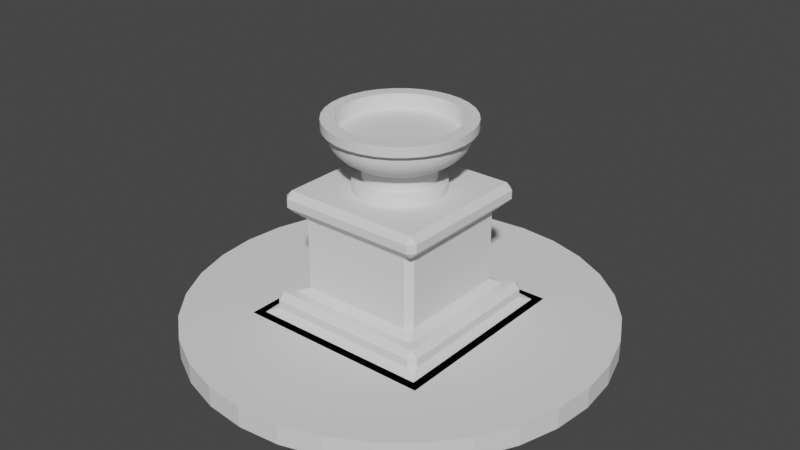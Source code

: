 # Source: Altar.blend  (saved by Blender 3.0.42; exported with 4.5.12 LTS)
import bpy
from mathutils import Matrix  # noqa: F401  (used for matrix-valued properties, if any)

bpy.ops.wm.read_factory_settings(use_empty=True)
scene = bpy.context.scene
scene.name = 'Scene'

# ---- collections
col_collection = bpy.data.collections.new('Collection'); scene.collection.children.link(col_collection)

# ---- world
world_world = bpy.data.worlds.new('World'); scene.world = world_world
world_world.use_nodes = True; world_world.node_tree.nodes.clear()
_N = world_world.node_tree.nodes; _L = world_world.node_tree.links
n0 = _N.new('ShaderNodeOutputWorld'); n0.name = 'World Output'; n0.location = (300, 300)
n1 = _N.new('ShaderNodeBackground'); n1.name = 'Background'; n1.location = (10, 300)
n1.inputs[0].default_value = (0.05088, 0.05088, 0.05088, 1.0)
_L.new(n1.outputs[0], n0.inputs[0])
n0.is_active_output = True
world_world.color = (0.05088, 0.05088, 0.05088)
world_world.use_sun_shadow = False
world_world.sun_shadow_jitter_overblur = 0.0

# ---- meshes
me_cylinder = bpy.data.meshes.new('Cylinder')
me_cylinder.from_pydata([(0.0, 1.0, 0.0), (0.0, 1.0, 0.1), (0.1951, 0.9808, 0.0), (0.1951, 0.9808, 0.1), (0.3827, 0.9239, 0.0), (0.3827, 0.9239, 0.1), (0.5556, 0.8315, 0.0), (0.5556, 0.8315, 0.1), (0.7071, 0.7071, 0.0), (0.7071, 0.7071, 0.1), (0.8315, 0.5556, 0.0), (0.8315, 0.5556, 0.1), (0.9239, 0.3827, 0.0), (0.9239, 0.3827, 0.1), (0.9808, 0.1951, 0.0), (0.9808, 0.1951, 0.1), (1.0, -4.371e-08, 0.0), (1.0, -4.371e-08, 0.1), (0.9808, -0.1951, 0.0), (0.9808, -0.1951, 0.1), (0.9239, -0.3827, 0.0), (0.9239, -0.3827, 0.1), (0.8315, -0.5556, 0.0), (0.8315, -0.5556, 0.1), (0.7071, -0.7071, 0.0), (0.7071, -0.7071, 0.1), (0.5556, -0.8315, 0.0), (0.5556, -0.8315, 0.1), (0.3827, -0.9239, 0.0), (0.3827, -0.9239, 0.1), (0.1951, -0.9808, 0.0), (0.1951, -0.9808, 0.1), (-8.742e-08, -1.0, 0.0), (-8.742e-08, -1.0, 0.1), (-0.1951, -0.9808, 0.0), (-0.1951, -0.9808, 0.1), (-0.3827, -0.9239, 0.0), (-0.3827, -0.9239, 0.1), (-0.5556, -0.8315, 0.0), (-0.5556, -0.8315, 0.1), (-0.7071, -0.7071, 0.0), (-0.7071, -0.7071, 0.1), (-0.8315, -0.5556, 0.0), (-0.8315, -0.5556, 0.1), (-0.9239, -0.3827, 0.0), (-0.9239, -0.3827, 0.1), (-0.9808, -0.1951, 0.0), (-0.9808, -0.1951, 0.1), (-1.0, 1.192e-08, 0.0), (-1.0, 1.192e-08, 0.1), (-0.9808, 0.1951, 0.0), (-0.9808, 0.1951, 0.1), (-0.9239, 0.3827, 0.0), (-0.9239, 0.3827, 0.1), (-0.8315, 0.5556, 0.0), (-0.8315, 0.5556, 0.1), (-0.7071, 0.7071, 0.0), (-0.7071, 0.7071, 0.1), (-0.5556, 0.8315, 0.0), (-0.5556, 0.8315, 0.1), (-0.3827, 0.9239, 0.0), (-0.3827, 0.9239, 0.1), (-0.1951, 0.9808, 0.0), (-0.1951, 0.9808, 0.1)], [], [(0, 1, 3, 2), (2, 3, 5, 4), (4, 5, 7, 6), (6, 7, 9, 8), (8, 9, 11, 10), (10, 11, 13, 12), (12, 13, 15, 14), (14, 15, 17, 16), (16, 17, 19, 18), (18, 19, 21, 20), (20, 21, 23, 22), (22, 23, 25, 24), (24, 25, 27, 26), (26, 27, 29, 28), (28, 29, 31, 30), (30, 31, 33, 32), (32, 33, 35, 34), (34, 35, 37, 36), (36, 37, 39, 38), (38, 39, 41, 40), (40, 41, 43, 42), (42, 43, 45, 44), (44, 45, 47, 46), (46, 47, 49, 48), (48, 49, 51, 50), (50, 51, 53, 52), (52, 53, 55, 54), (54, 55, 57, 56), (56, 57, 59, 58), (58, 59, 61, 60), (3, 1, 63, 61, 59, 57, 55, 53, 51, 49, 47, 45, 43, 41, 39, 37, 35, 33, 31, 29, 27, 25, 23, 21, 19, 17, 15, 13, 11, 9, 7, 5), (60, 61, 63, 62), (62, 63, 1, 0), (0, 2, 4, 6, 8, 10, 12, 14, 16, 18, 20, 22, 24, 26, 28, 30, 32, 34, 36, 38, 40, 42, 44, 46, 48, 50, 52, 54, 56, 58, 60, 62)])
_uv = me_cylinder.uv_layers.new(name='UVMap')
_uv.uv.foreach_set('vector', [1.0, 0.5, 1.0, 1.0, 0.9688, 1.0, 0.9688, 0.5, 0.9688, 0.5, 0.9688, 1.0, 0.9375, 1.0, 0.9375, 0.5, 0.9375, 0.5, 0.9375, 1.0, 0.9062, 1.0, 0.9062, 0.5, 0.9062, 0.5, 0.9062, 1.0, 0.875, 1.0, 0.875, 0.5, 0.875, 0.5, 0.875, 1.0, 0.8438, 1.0, 0.8438, 0.5, 0.8438, 0.5, 0.8438, 1.0, 0.8125, 1.0, 0.8125, 0.5, 0.8125, 0.5, 0.8125, 1.0, 0.7812, 1.0, 0.7812, 0.5, 0.7812, 0.5, 0.7812, 1.0, 0.75, 1.0, 0.75, 0.5, 0.75, 0.5, 0.75, 1.0, 0.7188, 1.0, 0.7188, 0.5, 0.7188, 0.5, 0.7188, 1.0, 0.6875, 1.0, 0.6875, 0.5, 0.6875, 0.5, 0.6875, 1.0, 0.6562, 1.0, 0.6562, 0.5, 0.6562, 0.5, 0.6562, 1.0, 0.625, 1.0, 0.625, 0.5, 0.625, 0.5, 0.625, 1.0, 0.5938, 1.0, 0.5938, 0.5, 0.5938, 0.5, 0.5938, 1.0, 0.5625, 1.0, 0.5625, 0.5, 0.5625, 0.5, 0.5625, 1.0, 0.5312, 1.0, 0.5312, 0.5, 0.5312, 0.5, 0.5312, 1.0, 0.5, 1.0, 0.5, 0.5, 0.5, 0.5, 0.5, 1.0, 0.4688, 1.0, 0.4688, 0.5, 0.4688, 0.5, 0.4688, 1.0, 0.4375, 1.0, 0.4375, 0.5, 0.4375, 0.5, 0.4375, 1.0, 0.4062, 1.0, 0.4062, 0.5, 0.4062, 0.5, 0.4062, 1.0, 0.375, 1.0, 0.375, 0.5, 0.375, 0.5, 0.375, 1.0, 0.3438, 1.0, 0.3438, 0.5, 0.3438, 0.5, 0.3438, 1.0, 0.3125, 1.0, 0.3125, 0.5, 0.3125, 0.5, 0.3125, 1.0, 0.2812, 1.0, 0.2812, 0.5, 0.2812, 0.5, 0.2812, 1.0, 0.25, 1.0, 0.25, 0.5, 0.25, 0.5, 0.25, 1.0, 0.2188, 1.0, 0.2188, 0.5, 0.2188, 0.5, 0.2188, 1.0, 0.1875, 1.0, 0.1875, 0.5, 0.1875, 0.5, 0.1875, 1.0, 0.1562, 1.0, 0.1562, 0.5, 0.1562, 0.5, 0.1562, 1.0, 0.125, 1.0, 0.125, 0.5, 0.125, 0.5, 0.125, 1.0, 0.09375, 1.0, 0.09375, 0.5, 0.09375, 0.5, 0.09375, 1.0, 0.0625, 1.0, 0.0625, 0.5, 0.2968, 0.4854, 0.25, 0.49, 0.2032, 0.4854, 0.1582, 0.4717, 0.1167, 0.4496, 0.08029, 0.4197, 0.05045, 0.3833, 0.02827, 0.3418, 0.01461, 0.2968, 0.01, 0.25, 0.01461, 0.2032, 0.02827, 0.1582, 0.05045, 0.1167, 0.08029, 0.08029, 0.1167, 0.05045, 0.1582, 0.02827, 0.2032, 0.01461, 0.25, 0.01, 0.2968, 0.01461, 0.3418, 0.02827, 0.3833, 0.05045, 0.4197, 0.08029, 0.4496, 0.1167, 0.4717, 0.1582, 0.4854, 0.2032, 0.49, 0.25, 0.4854, 0.2968, 0.4717, 0.3418, 0.4496, 0.3833, 0.4197, 0.4197, 0.3833, 0.4496, 0.3418, 0.4717, 0.0625, 0.5, 0.0625, 1.0, 0.03125, 1.0, 0.03125, 0.5, 0.03125, 0.5, 0.03125, 1.0, 0.0, 1.0, 0.0, 0.5, 0.75, 0.49, 0.7968, 0.4854, 0.8418, 0.4717, 0.8833, 0.4496, 0.9197, 0.4197, 0.9496, 0.3833, 0.9717, 0.3418, 0.9854, 0.2968, 0.99, 0.25, 0.9854, 0.2032, 0.9717, 0.1582, 0.9496, 0.1167, 0.9197, 0.08029, 0.8833, 0.05045, 0.8418, 0.02827, 0.7968, 0.01461, 0.75, 0.01, 0.7032, 0.01461, 0.6582, 0.02827, 0.6167, 0.05045, 0.5803, 0.08029, 0.5504, 0.1167, 0.5283, 0.1582, 0.5146, 0.2032, 0.51, 0.25, 0.5146, 0.2968, 0.5283, 0.3418, 0.5504, 0.3833, 0.5803, 0.4197, 0.6167, 0.4496, 0.6582, 0.4717, 0.7032, 0.4854])
me_cylinder.use_remesh_fix_poles = True
me_cylinder.use_remesh_preserve_attributes = False
me_cylinder.update()
me_cube = bpy.data.meshes.new('Cube')
me_cube.from_pydata([(-0.5, -0.5, 0.0), (-0.5, -0.5, 0.1), (-0.5, 0.5, 0.0), (-0.5, 0.5, 0.1), (0.5, -0.5, 0.0), (0.5, -0.5, 0.1), (0.5, 0.5, 0.0), (0.5, 0.5, 0.1), (-0.4, -0.4, 0.1), (-0.4, 0.4, 0.1), (0.4, -0.4, 0.1), (0.4, 0.4, 0.1), (-0.4, -0.4, 0.2), (-0.4, 0.4, 0.2), (0.4, -0.4, 0.2), (0.4, 0.4, 0.2), (-0.3, -0.3, 0.2), (-0.3, 0.3, 0.2), (0.3, -0.3, 0.2), (0.3, 0.3, 0.2), (-0.3, -0.3, 0.6), (-0.3, 0.3, 0.6), (0.3, -0.3, 0.6), (0.3, 0.3, 0.6), (-0.3597, -0.3597, 0.6), (-0.3597, 0.3597, 0.6), (0.3597, -0.3597, 0.6), (0.3597, 0.3597, 0.6), (-0.3597, -0.3597, 0.7), (-0.3597, 0.3597, 0.7), (0.3597, -0.3597, 0.7), (0.3597, 0.3597, 0.7)], [], [(0, 1, 3, 2), (2, 3, 7, 6), (6, 7, 5, 4), (4, 5, 1, 0), (2, 6, 4, 0), (7, 3, 9, 11), (10, 11, 15, 14), (5, 7, 11, 10), (3, 1, 8, 9), (1, 5, 10, 8), (12, 14, 18, 16), (9, 8, 12, 13), (8, 10, 14, 12), (11, 9, 13, 15), (18, 19, 23, 22), (15, 13, 17, 19), (14, 15, 19, 18), (13, 12, 16, 17), (22, 23, 27, 26), (17, 16, 20, 21), (16, 18, 22, 20), (19, 17, 21, 23), (21, 20, 24, 25), (20, 22, 26, 24), (23, 21, 25, 27), (27, 25, 29, 31), (26, 27, 31, 30), (25, 24, 28, 29), (24, 26, 30, 28), (28, 30, 31, 29)])
_uv = me_cube.uv_layers.new(name='UVMap')
_uv.uv.foreach_set('vector', [0.375, 0.0, 0.625, 0.0, 0.625, 0.25, 0.375, 0.25, 0.375, 0.25, 0.625, 0.25, 0.625, 0.5, 0.375, 0.5, 0.375, 0.5, 0.625, 0.5, 0.625, 0.75, 0.375, 0.75, 0.375, 0.75, 0.625, 0.75, 0.625, 1.0, 0.375, 1.0, 0.125, 0.5, 0.375, 0.5, 0.375, 0.75, 0.125, 0.75, 0.625, 0.5, 0.625, 0.25, 0.625, 0.25, 0.625, 0.5, 0.625, 0.75, 0.625, 0.5, 0.625, 0.5, 0.625, 0.75, 0.625, 0.75, 0.625, 0.5, 0.625, 0.5, 0.625, 0.75, 0.625, 0.25, 0.625, 0.0, 0.625, 0.0, 0.625, 0.25, 0.625, 1.0, 0.625, 0.75, 0.625, 0.75, 0.625, 1.0, 0.625, 1.0, 0.625, 0.75, 0.625, 0.75, 0.625, 1.0, 0.625, 0.25, 0.625, 0.0, 0.625, 0.0, 0.625, 0.25, 0.625, 1.0, 0.625, 0.75, 0.625, 0.75, 0.625, 1.0, 0.625, 0.5, 0.625, 0.25, 0.625, 0.25, 0.625, 0.5, 0.625, 0.75, 0.625, 0.5, 0.625, 0.5, 0.625, 0.75, 0.625, 0.5, 0.625, 0.25, 0.625, 0.25, 0.625, 0.5, 0.625, 0.75, 0.625, 0.5, 0.625, 0.5, 0.625, 0.75, 0.625, 0.25, 0.625, 0.0, 0.625, 0.0, 0.625, 0.25, 0.625, 0.75, 0.625, 0.5, 0.625, 0.5, 0.625, 0.75, 0.625, 0.25, 0.625, 0.0, 0.625, 0.0, 0.625, 0.25, 0.625, 1.0, 0.625, 0.75, 0.625, 0.75, 0.625, 1.0, 0.625, 0.5, 0.625, 0.25, 0.625, 0.25, 0.625, 0.5, 0.625, 0.25, 0.625, 0.0, 0.625, 0.0, 0.625, 0.25, 0.625, 1.0, 0.625, 0.75, 0.625, 0.75, 0.625, 1.0, 0.625, 0.5, 0.625, 0.25, 0.625, 0.25, 0.625, 0.5, 0.625, 0.5, 0.625, 0.25, 0.625, 0.25, 0.625, 0.5, 0.625, 0.75, 0.625, 0.5, 0.625, 0.5, 0.625, 0.75, 0.625, 0.25, 0.625, 0.0, 0.625, 0.0, 0.625, 0.25, 0.625, 1.0, 0.625, 0.75, 0.625, 0.75, 0.625, 1.0, 0.625, 1.0, 0.625, 0.75, 0.625, 0.5, 0.625, 0.25])
me_cube.use_remesh_fix_poles = True
me_cube.use_remesh_preserve_attributes = False
me_cube.update()
me_cylinder_001 = bpy.data.meshes.new('Cylinder.001')
me_cylinder_001.from_pydata([(5.282e-08, 0.21, 0.7), (5.282e-08, 0.21, 0.75), (0.04097, 0.206, 0.7), (0.04097, 0.206, 0.75), (0.08036, 0.194, 0.7), (0.08036, 0.194, 0.75), (0.1167, 0.1746, 0.7), (0.1167, 0.1746, 0.75), (0.1485, 0.1485, 0.7), (0.1485, 0.1485, 0.75), (0.1746, 0.1167, 0.7), (0.1746, 0.1167, 0.75), (0.194, 0.08036, 0.7), (0.194, 0.08036, 0.75), (0.206, 0.04097, 0.7), (0.206, 0.04097, 0.75), (0.21, -2.41e-08, 0.7), (0.21, -2.41e-08, 0.75), (0.206, -0.04097, 0.7), (0.206, -0.04097, 0.75), (0.194, -0.08036, 0.7), (0.194, -0.08036, 0.75), (0.1746, -0.1167, 0.7), (0.1746, -0.1167, 0.75), (0.1485, -0.1485, 0.7), (0.1485, -0.1485, 0.75), (0.1167, -0.1746, 0.7), (0.1167, -0.1746, 0.75), (0.08036, -0.194, 0.7), (0.08036, -0.194, 0.75), (0.04097, -0.206, 0.7), (0.04097, -0.206, 0.75), (3.446e-08, -0.21, 0.7), (3.446e-08, -0.21, 0.75), (-0.04097, -0.206, 0.7), (-0.04097, -0.206, 0.75), (-0.08036, -0.194, 0.7), (-0.08036, -0.194, 0.75), (-0.1167, -0.1746, 0.7), (-0.1167, -0.1746, 0.75), (-0.1485, -0.1485, 0.7), (-0.1485, -0.1485, 0.75), (-0.1746, -0.1167, 0.7), (-0.1746, -0.1167, 0.75), (-0.194, -0.08036, 0.7), (-0.194, -0.08036, 0.75), (-0.206, -0.04097, 0.7), (-0.206, -0.04097, 0.75), (-0.21, -1.242e-08, 0.7), (-0.21, -1.242e-08, 0.75), (-0.206, 0.04097, 0.7), (-0.206, 0.04097, 0.75), (-0.194, 0.08036, 0.7), (-0.194, 0.08036, 0.75), (-0.1746, 0.1167, 0.7), (-0.1746, 0.1167, 0.75), (-0.1485, 0.1485, 0.7), (-0.1485, 0.1485, 0.75), (-0.1167, 0.1746, 0.7), (-0.1167, 0.1746, 0.75), (-0.08036, 0.194, 0.7), (-0.08036, 0.194, 0.75), (-0.04097, 0.206, 0.7), (-0.04097, 0.206, 0.75), (5.373e-08, 0.1671, 0.75), (0.0326, 0.1639, 0.75), (0.06395, 0.1544, 0.75), (0.09284, 0.139, 0.75), (0.1182, 0.1182, 0.75), (0.139, 0.09284, 0.75), (0.1544, 0.06395, 0.75), (0.1639, 0.0326, 0.75), (0.1671, -2.298e-08, 0.75), (0.1639, -0.0326, 0.75), (0.1544, -0.06395, 0.75), (0.139, -0.09284, 0.75), (0.1182, -0.1182, 0.75), (0.09284, -0.139, 0.75), (0.06395, -0.1544, 0.75), (0.0326, -0.1639, 0.75), (3.912e-08, -0.1671, 0.75), (-0.0326, -0.1639, 0.75), (-0.06395, -0.1544, 0.75), (-0.09284, -0.139, 0.75), (-0.1182, -0.1182, 0.75), (-0.139, -0.09284, 0.75), (-0.1544, -0.06395, 0.75), (-0.1639, -0.0326, 0.75), (-0.1671, -1.368e-08, 0.75), (-0.1639, 0.0326, 0.75), (-0.1544, 0.06395, 0.75), (-0.139, 0.09284, 0.75), (-0.1182, 0.1182, 0.75), (-0.09284, 0.139, 0.75), (-0.06395, 0.1544, 0.75), (-0.0326, 0.1639, 0.75), (7.093e-08, 0.1671, 0.82), (0.0326, 0.1639, 0.82), (0.06395, 0.1544, 0.82), (0.09284, 0.139, 0.82), (0.1182, 0.1182, 0.82), (0.139, 0.09284, 0.82), (0.1544, 0.06395, 0.82), (0.1639, 0.0326, 0.82), (0.1671, -2.298e-08, 0.82), (0.1639, -0.0326, 0.82), (0.1544, -0.06395, 0.82), (0.139, -0.09284, 0.82), (0.1182, -0.1182, 0.82), (0.09284, -0.139, 0.82), (0.06395, -0.1544, 0.82), (0.0326, -0.1639, 0.82), (5.632e-08, -0.1671, 0.82), (-0.0326, -0.1639, 0.82), (-0.06395, -0.1544, 0.82), (-0.09284, -0.139, 0.82), (-0.1182, -0.1182, 0.82), (-0.139, -0.09284, 0.82), (-0.1544, -0.06395, 0.82), (-0.1639, -0.0326, 0.82), (-0.1671, -1.368e-08, 0.82), (-0.1639, 0.0326, 0.82), (-0.1544, 0.06395, 0.82), (-0.139, 0.09284, 0.82), (-0.1182, 0.1182, 0.82), (-0.09284, 0.139, 0.82), (-0.06395, 0.1544, 0.82), (-0.0326, 0.1639, 0.82), (7.214e-08, 0.2161, 0.8399), (0.04216, 0.2119, 0.8399), (0.0827, 0.1996, 0.8399), (0.1201, 0.1797, 0.8399), (0.1528, 0.1528, 0.8399), (0.1797, 0.1201, 0.8399), (0.1996, 0.0827, 0.8399), (0.2119, 0.04216, 0.8399), (0.2161, -2.453e-08, 0.8399), (0.2119, -0.04216, 0.8399), (0.1996, -0.0827, 0.8399), (0.1797, -0.1201, 0.8399), (0.1528, -0.1528, 0.8399), (0.1201, -0.1797, 0.8399), (0.0827, -0.1996, 0.8399), (0.04216, -0.2119, 0.8399), (5.325e-08, -0.2161, 0.8399), (-0.04216, -0.2119, 0.8399), (-0.0827, -0.1996, 0.8399), (-0.1201, -0.1797, 0.8399), (-0.1528, -0.1528, 0.8399), (-0.1797, -0.1201, 0.8399), (-0.1996, -0.0827, 0.8399), (-0.2119, -0.04216, 0.8399), (-0.2161, -1.251e-08, 0.8399), (-0.2119, 0.04216, 0.8399), (-0.1996, 0.0827, 0.8399), (-0.1797, 0.1201, 0.8399), (-0.1528, 0.1528, 0.8399), (-0.1201, 0.1797, 0.8399), (-0.0827, 0.1996, 0.8399), (-0.04216, 0.2119, 0.8399), (7.393e-08, 0.2593, 0.8664), (0.05059, 0.2543, 0.8664), (0.09924, 0.2396, 0.8664), (0.1441, 0.2156, 0.8664), (0.1834, 0.1834, 0.8664), (0.2156, 0.1441, 0.8664), (0.2396, 0.09924, 0.8664), (0.2543, 0.05059, 0.8664), (0.2593, -2.366e-08, 0.8664), (0.2543, -0.05059, 0.8664), (0.2396, -0.09924, 0.8664), (0.2156, -0.1441, 0.8664), (0.1834, -0.1834, 0.8664), (0.1441, -0.2156, 0.8664), (0.09924, -0.2396, 0.8664), (0.05059, -0.2543, 0.8664), (5.125e-08, -0.2593, 0.8664), (-0.05059, -0.2543, 0.8664), (-0.09924, -0.2396, 0.8664), (-0.1441, -0.2156, 0.8664), (-0.1834, -0.1834, 0.8664), (-0.2156, -0.1441, 0.8664), (-0.2396, -0.09924, 0.8664), (-0.2543, -0.05059, 0.8664), (-0.2593, -9.235e-09, 0.8664), (-0.2543, 0.05059, 0.8664), (-0.2396, 0.09924, 0.8664), (-0.2156, 0.1441, 0.8664), (-0.1834, 0.1834, 0.8664), (-0.1441, 0.2156, 0.8664), (-0.09924, 0.2396, 0.8664), (-0.05059, 0.2543, 0.8664), (7.111e-08, 0.2908, 0.898), (0.05674, 0.2853, 0.898), (0.1113, 0.2687, 0.898), (0.1616, 0.2418, 0.898), (0.2057, 0.2057, 0.898), (0.2418, 0.1616, 0.898), (0.2687, 0.1113, 0.898), (0.2853, 0.05674, 0.898), (0.2908, -2.337e-08, 0.898), (0.2853, -0.05674, 0.898), (0.2687, -0.1113, 0.898), (0.2418, -0.1616, 0.898), (0.2057, -0.2057, 0.898), (0.1616, -0.2418, 0.898), (0.1113, -0.2687, 0.898), (0.05674, -0.2853, 0.898), (4.568e-08, -0.2908, 0.898), (-0.05674, -0.2853, 0.898), (-0.1113, -0.2687, 0.898), (-0.1616, -0.2418, 0.898), (-0.2057, -0.2057, 0.898), (-0.2418, -0.1616, 0.898), (-0.2687, -0.1113, 0.898), (-0.2853, -0.05674, 0.898), (-0.2908, -7.188e-09, 0.898), (-0.2853, 0.05674, 0.898), (-0.2687, 0.1113, 0.898), (-0.2418, 0.1616, 0.898), (-0.2057, 0.2057, 0.898), (-0.1616, 0.2418, 0.898), (-0.1113, 0.2687, 0.898), (-0.05674, 0.2853, 0.898), (7.406e-08, 0.3057, 0.9275), (0.05965, 0.2999, 0.9275), (0.117, 0.2825, 0.9275), (0.1699, 0.2542, 0.9275), (0.2162, 0.2162, 0.9275), (0.2542, 0.1699, 0.9275), (0.2825, 0.117, 0.9275), (0.2999, 0.05965, 0.9275), (0.3057, -2.342e-08, 0.9275), (0.2999, -0.05965, 0.9275), (0.2825, -0.117, 0.9275), (0.2542, -0.1699, 0.9275), (0.2162, -0.2162, 0.9275), (0.1699, -0.2542, 0.9275), (0.117, -0.2825, 0.9275), (0.05965, -0.2999, 0.9275), (4.733e-08, -0.3057, 0.9275), (-0.05965, -0.2999, 0.9275), (-0.117, -0.2825, 0.9275), (-0.1699, -0.2542, 0.9275), (-0.2162, -0.2162, 0.9275), (-0.2542, -0.1699, 0.9275), (-0.2825, -0.117, 0.9275), (-0.2999, -0.05965, 0.9275), (-0.3057, -6.411e-09, 0.9275), (-0.2999, 0.05965, 0.9275), (-0.2825, 0.117, 0.9275), (-0.2542, 0.1699, 0.9275), (-0.2162, 0.2162, 0.9275), (-0.1699, 0.2542, 0.9275), (-0.117, 0.2825, 0.9275), (-0.05965, 0.2999, 0.9275), (7.358e-08, 0.3092, 0.9525), (0.06032, 0.3032, 0.9525), (0.1183, 0.2856, 0.9525), (0.1718, 0.2571, 0.9525), (0.2186, 0.2186, 0.9525), (0.2571, 0.1718, 0.9525), (0.2856, 0.1183, 0.9525), (0.3032, 0.06032, 0.9525), (0.3092, -2.349e-08, 0.9525), (0.3032, -0.06032, 0.9525), (0.2856, -0.1183, 0.9525), (0.2571, -0.1718, 0.9525), (0.2186, -0.2186, 0.9525), (0.1718, -0.2571, 0.9525), (0.1183, -0.2856, 0.9525), (0.06032, -0.3032, 0.9525), (4.655e-08, -0.3092, 0.9525), (-0.06032, -0.3032, 0.9525), (-0.1183, -0.2856, 0.9525), (-0.1718, -0.2571, 0.9525), (-0.2186, -0.2186, 0.9525), (-0.2571, -0.1718, 0.9525), (-0.2856, -0.1183, 0.9525), (-0.3032, -0.06032, 0.9525), (-0.3092, -6.284e-09, 0.9525), (-0.3032, 0.06032, 0.9525), (-0.2856, 0.1183, 0.9525), (-0.2571, 0.1718, 0.9525), (-0.2186, 0.2186, 0.9525), (-0.1718, 0.2571, 0.9525), (-0.1183, 0.2856, 0.9525), (-0.06032, 0.3032, 0.9525), (6.894e-08, 0.3092, 0.979), (0.06032, 0.3032, 0.979), (0.1183, 0.2856, 0.979), (0.1718, 0.2571, 0.979), (0.2186, 0.2186, 0.979), (0.2571, 0.1718, 0.979), (0.2856, 0.1183, 0.979), (0.3032, 0.06032, 0.979), (0.3092, -2.349e-08, 0.979), (0.3032, -0.06032, 0.979), (0.2856, -0.1183, 0.979), (0.2571, -0.1718, 0.979), (0.2186, -0.2186, 0.979), (0.1718, -0.2571, 0.979), (0.1183, -0.2856, 0.979), (0.06032, -0.3032, 0.979), (4.192e-08, -0.3092, 0.979), (-0.06032, -0.3032, 0.979), (-0.1183, -0.2856, 0.979), (-0.1718, -0.2571, 0.979), (-0.2186, -0.2186, 0.979), (-0.2571, -0.1718, 0.979), (-0.2856, -0.1183, 0.979), (-0.3032, -0.06032, 0.979), (-0.3092, -6.284e-09, 0.979), (-0.3032, 0.06032, 0.979), (-0.2856, 0.1183, 0.979), (-0.2571, 0.1718, 0.979), (-0.2186, 0.2186, 0.979), (-0.1718, 0.2571, 0.979), (-0.1183, 0.2856, 0.979), (-0.06032, 0.3032, 0.979), (6.969e-08, 0.3371, 0.979), (0.06576, 0.3306, 0.979), (0.129, 0.3114, 0.979), (0.1873, 0.2803, 0.979), (0.2383, 0.2383, 0.979), (0.2803, 0.1873, 0.979), (0.3114, 0.129, 0.979), (0.3306, 0.06576, 0.979), (0.3371, -2.426e-08, 0.979), (0.3306, -0.06576, 0.979), (0.3114, -0.129, 0.979), (0.2803, -0.1873, 0.979), (0.2383, -0.2383, 0.979), (0.1873, -0.2803, 0.979), (0.129, -0.3114, 0.979), (0.06576, -0.3306, 0.979), (4.022e-08, -0.3371, 0.979), (-0.06576, -0.3306, 0.979), (-0.129, -0.3114, 0.979), (-0.1873, -0.2803, 0.979), (-0.2383, -0.2383, 0.979), (-0.2803, -0.1873, 0.979), (-0.3114, -0.129, 0.979), (-0.3306, -0.06576, 0.979), (-0.3371, -5.507e-09, 0.979), (-0.3306, 0.06576, 0.979), (-0.3114, 0.129, 0.979), (-0.2803, 0.1873, 0.979), (-0.2383, 0.2383, 0.979), (-0.1873, 0.2803, 0.979), (-0.129, 0.3114, 0.979), (-0.06576, 0.3306, 0.979), (6.945e-08, 0.3371, 1.025), (0.06576, 0.3306, 1.025), (0.129, 0.3114, 1.025), (0.1873, 0.2803, 1.025), (0.2383, 0.2383, 1.025), (0.2803, 0.1873, 1.025), (0.3114, 0.129, 1.025), (0.3306, 0.06576, 1.025), (0.3371, -2.426e-08, 1.025), (0.3306, -0.06576, 1.025), (0.3114, -0.129, 1.025), (0.2803, -0.1873, 1.025), (0.2383, -0.2383, 1.025), (0.1873, -0.2803, 1.025), (0.129, -0.3114, 1.025), (0.06576, -0.3306, 1.025), (3.998e-08, -0.3371, 1.025), (-0.06576, -0.3306, 1.025), (-0.129, -0.3114, 1.025), (-0.1873, -0.2803, 1.025), (-0.2383, -0.2383, 1.025), (-0.2803, -0.1873, 1.025), (-0.3114, -0.129, 1.025), (-0.3306, -0.06576, 1.025), (-0.3371, -5.507e-09, 1.025), (-0.3306, 0.06576, 1.025), (-0.3114, 0.129, 1.025), (-0.2803, 0.1873, 1.025), (-0.2383, 0.2383, 1.025), (-0.1873, 0.2803, 1.025), (-0.129, 0.3114, 1.025), (-0.06576, 0.3306, 1.025), (6.529e-08, 0.2738, 1.025), (0.05341, 0.2685, 1.025), (0.1048, 0.2529, 1.025), (0.1521, 0.2276, 1.025), (0.1936, 0.1936, 1.025), (0.2276, 0.1521, 1.025), (0.2529, 0.1048, 1.025), (0.2685, 0.05341, 1.025), (0.2738, -2.32e-08, 1.025), (0.2685, -0.05341, 1.025), (0.2529, -0.1048, 1.025), (0.2276, -0.1521, 1.025), (0.1936, -0.1936, 1.025), (0.1521, -0.2276, 1.025), (0.1048, -0.2529, 1.025), (0.05341, -0.2685, 1.025), (4.135e-08, -0.2738, 1.025), (-0.05341, -0.2685, 1.025), (-0.1048, -0.2529, 1.025), (-0.1521, -0.2276, 1.025), (-0.1936, -0.1936, 1.025), (-0.2276, -0.1521, 1.025), (-0.2529, -0.1048, 1.025), (-0.2685, -0.05341, 1.025), (-0.2738, -7.97e-09, 1.025), (-0.2685, 0.05341, 1.025), (-0.2529, 0.1048, 1.025), (-0.2276, 0.1521, 1.025), (-0.1936, 0.1936, 1.025), (-0.1521, 0.2276, 1.025), (-0.1048, 0.2529, 1.025), (-0.05341, 0.2685, 1.025), (6.529e-08, 0.2738, 0.9497), (0.05341, 0.2685, 0.9497), (0.1048, 0.2529, 0.9497), (0.1521, 0.2276, 0.9497), (0.1936, 0.1936, 0.9497), (0.2276, 0.1521, 0.9497), (0.2529, 0.1048, 0.9497), (0.2685, 0.05341, 0.9497), (0.2738, -2.32e-08, 0.9497), (0.2685, -0.05341, 0.9497), (0.2529, -0.1048, 0.9497), (0.2276, -0.1521, 0.9497), (0.1936, -0.1936, 0.9497), (0.1521, -0.2276, 0.9497), (0.1048, -0.2529, 0.9497), (0.05341, -0.2685, 0.9497), (4.135e-08, -0.2738, 0.9497), (-0.05341, -0.2685, 0.9497), (-0.1048, -0.2529, 0.9497), (-0.1521, -0.2276, 0.9497), (-0.1936, -0.1936, 0.9497), (-0.2276, -0.1521, 0.9497), (-0.2529, -0.1048, 0.9497), (-0.2685, -0.05341, 0.9497), (-0.2738, -7.97e-09, 0.9497), (-0.2685, 0.05341, 0.9497), (-0.2529, 0.1048, 0.9497), (-0.2276, 0.1521, 0.9497), (-0.1936, 0.1936, 0.9497), (-0.1521, 0.2276, 0.9497), (-0.1048, 0.2529, 0.9497), (-0.05341, 0.2685, 0.9497), (5.285e-08, -1.49e-08, 0.9497), (3.961e-08, -0.1671, 0.752), (-0.0326, -0.1639, 0.752), (0.09284, 0.139, 0.752), (0.1182, 0.1182, 0.752), (-0.06395, 0.1544, 0.752), (-0.0326, 0.1639, 0.752), (-0.06395, -0.1544, 0.752), (0.139, 0.09284, 0.752), (5.422e-08, 0.1671, 0.752), (-0.09284, -0.139, 0.752), (0.1544, 0.06395, 0.752), (-0.1182, -0.1182, 0.752), (0.1639, 0.0326, 0.752), (-0.139, -0.09284, 0.752), (0.1671, -2.298e-08, 0.752), (-0.1544, -0.06395, 0.752), (0.1639, -0.0326, 0.752), (-0.1639, -0.0326, 0.752), (0.1544, -0.06395, 0.752), (-0.1671, -1.368e-08, 0.752), (0.139, -0.09284, 0.752), (-0.1639, 0.0326, 0.752), (0.1182, -0.1182, 0.752), (-0.1544, 0.06395, 0.752), (0.09284, -0.139, 0.752), (-0.139, 0.09284, 0.752), (0.06395, -0.1544, 0.752), (0.0326, 0.1639, 0.752), (-0.1182, 0.1182, 0.752), (0.0326, -0.1639, 0.752), (0.06395, 0.1544, 0.752), (-0.09284, 0.139, 0.752), (5.582e-08, -0.1671, 0.818), (0.09284, 0.139, 0.818), (-0.06395, 0.1544, 0.818), (-0.0326, -0.1639, 0.818), (0.1182, 0.1182, 0.818), (-0.0326, 0.1639, 0.818), (-0.06395, -0.1544, 0.818), (0.139, 0.09284, 0.818), (7.043e-08, 0.1671, 0.818), (-0.09284, -0.139, 0.818), (0.1544, 0.06395, 0.818), (-0.1182, -0.1182, 0.818), (0.1639, 0.0326, 0.818), (-0.139, -0.09284, 0.818), (0.1671, -2.298e-08, 0.818), (-0.1544, -0.06395, 0.818), (0.1639, -0.0326, 0.818), (-0.1639, -0.0326, 0.818), (0.1544, -0.06395, 0.818), (-0.1671, -1.368e-08, 0.818), (0.139, -0.09284, 0.818), (-0.1639, 0.0326, 0.818), (0.1182, -0.1182, 0.818), (-0.1544, 0.06395, 0.818), (0.09284, -0.139, 0.818), (-0.139, 0.09284, 0.818), (0.06395, -0.1544, 0.818), (0.0326, 0.1639, 0.818), (-0.1182, 0.1182, 0.818), (0.0326, -0.1639, 0.818), (0.06395, 0.1544, 0.818), (-0.09284, 0.139, 0.818), (0.2383, 0.2383, 1.023), (0.2803, 0.1873, 1.023), (-0.06576, 0.3306, 1.023), (6.946e-08, 0.3371, 1.023), (-0.129, -0.3114, 1.023), (-0.1873, -0.2803, 1.023), (0.3114, 0.129, 1.023), (-0.2383, -0.2383, 1.023), (0.3306, 0.06576, 1.023), (-0.2803, -0.1873, 1.023), (0.3371, -2.426e-08, 1.023), (-0.3114, -0.129, 1.023), (0.3306, -0.06576, 1.023), (-0.3306, -0.06576, 1.023), (0.3114, -0.129, 1.023), (-0.3371, -5.507e-09, 1.023), (0.2803, -0.1873, 1.023), (-0.3306, 0.06576, 1.023), (0.2383, -0.2383, 1.023), (-0.3114, 0.129, 1.023), (0.1873, -0.2803, 1.023), (-0.2803, 0.1873, 1.023), (0.129, -0.3114, 1.023), (0.06576, 0.3306, 1.023), (-0.2383, 0.2383, 1.023), (0.06576, -0.3306, 1.023), (0.129, 0.3114, 1.023), (-0.1873, 0.2803, 1.023), (4e-08, -0.3371, 1.023), (0.1873, 0.2803, 1.023), (-0.129, 0.3114, 1.023), (-0.06576, -0.3306, 1.023), (0.2803, 0.1873, 0.9819), (6.968e-08, 0.3371, 0.9819), (-0.1873, -0.2803, 0.9819), (0.3114, 0.129, 0.9819), (-0.2383, -0.2383, 0.9819), (0.3306, 0.06576, 0.9819), (-0.2803, -0.1873, 0.9819), (0.3371, -2.426e-08, 0.9819), (-0.3114, -0.129, 0.9819), (0.3306, -0.06576, 0.9819), (-0.3306, -0.06576, 0.9819), (0.3114, -0.129, 0.9819), (-0.3371, -5.507e-09, 0.9819), (0.2803, -0.1873, 0.9819), (-0.3306, 0.06576, 0.9819), (0.2383, -0.2383, 0.9819), (-0.3114, 0.129, 0.9819), (0.1873, -0.2803, 0.9819), (-0.2803, 0.1873, 0.9819), (0.129, -0.3114, 0.9819), (0.06576, 0.3306, 0.9819), (-0.2383, 0.2383, 0.9819), (0.06576, -0.3306, 0.9819), (0.129, 0.3114, 0.9819), (-0.1873, 0.2803, 0.9819), (4.021e-08, -0.3371, 0.9819), (0.1873, 0.2803, 0.9819), (-0.129, 0.3114, 0.9819), (-0.06576, -0.3306, 0.9819), (0.2383, 0.2383, 0.9819), (-0.06576, 0.3306, 0.9819), (-0.129, -0.3114, 0.9819)], [], [(0, 1, 3, 2), (2, 3, 5, 4), (4, 5, 7, 6), (6, 7, 9, 8), (8, 9, 11, 10), (10, 11, 13, 12), (12, 13, 15, 14), (14, 15, 17, 16), (16, 17, 19, 18), (18, 19, 21, 20), (20, 21, 23, 22), (22, 23, 25, 24), (24, 25, 27, 26), (26, 27, 29, 28), (28, 29, 31, 30), (30, 31, 33, 32), (32, 33, 35, 34), (34, 35, 37, 36), (36, 37, 39, 38), (38, 39, 41, 40), (40, 41, 43, 42), (42, 43, 45, 44), (44, 45, 47, 46), (46, 47, 49, 48), (48, 49, 51, 50), (50, 51, 53, 52), (52, 53, 55, 54), (54, 55, 57, 56), (56, 57, 59, 58), (58, 59, 61, 60), (9, 7, 67, 68), (60, 61, 63, 62), (62, 63, 1, 0), (484, 481, 112, 113), (27, 25, 76, 77), (45, 43, 85, 86), (63, 61, 94, 95), (19, 17, 72, 73), (37, 35, 81, 82), (55, 53, 90, 91), (11, 9, 68, 69), (29, 27, 77, 78), (47, 45, 86, 87), (3, 1, 64, 65), (1, 63, 95, 64), (21, 19, 73, 74), (39, 37, 82, 83), (57, 55, 91, 92), (13, 11, 69, 70), (31, 29, 78, 79), (49, 47, 87, 88), (5, 3, 65, 66), (23, 21, 74, 75), (41, 39, 83, 84), (59, 57, 92, 93), (15, 13, 70, 71), (33, 31, 79, 80), (51, 49, 88, 89), (7, 5, 66, 67), (25, 23, 75, 76), (43, 41, 84, 85), (61, 59, 93, 94), (17, 15, 71, 72), (35, 33, 80, 81), (53, 51, 89, 90), (116, 115, 147, 148), (485, 482, 99, 100), (486, 483, 126, 127), (487, 484, 113, 114), (488, 485, 100, 101), (489, 486, 127, 96), (490, 487, 114, 115), (491, 488, 101, 102), (492, 490, 115, 116), (493, 491, 102, 103), (494, 492, 116, 117), (495, 493, 103, 104), (496, 494, 117, 118), (497, 495, 104, 105), (498, 496, 118, 119), (499, 497, 105, 106), (500, 498, 119, 120), (501, 499, 106, 107), (502, 500, 120, 121), (503, 501, 107, 108), (504, 502, 121, 122), (505, 503, 108, 109), (506, 504, 122, 123), (507, 505, 109, 110), (508, 489, 96, 97), (509, 506, 123, 124), (510, 507, 110, 111), (511, 508, 97, 98), (512, 509, 124, 125), (481, 510, 111, 112), (482, 511, 98, 99), (483, 512, 125, 126), (151, 150, 182, 183), (103, 102, 134, 135), (117, 116, 148, 149), (104, 103, 135, 136), (118, 117, 149, 150), (105, 104, 136, 137), (119, 118, 150, 151), (106, 105, 137, 138), (120, 119, 151, 152), (107, 106, 138, 139), (121, 120, 152, 153), (108, 107, 139, 140), (122, 121, 153, 154), (109, 108, 140, 141), (123, 122, 154, 155), (110, 109, 141, 142), (97, 96, 128, 129), (124, 123, 155, 156), (111, 110, 142, 143), (98, 97, 129, 130), (125, 124, 156, 157), (112, 111, 143, 144), (99, 98, 130, 131), (126, 125, 157, 158), (113, 112, 144, 145), (100, 99, 131, 132), (127, 126, 158, 159), (114, 113, 145, 146), (101, 100, 132, 133), (96, 127, 159, 128), (115, 114, 146, 147), (102, 101, 133, 134), (186, 185, 217, 218), (138, 137, 169, 170), (152, 151, 183, 184), (139, 138, 170, 171), (153, 152, 184, 185), (140, 139, 171, 172), (154, 153, 185, 186), (141, 140, 172, 173), (155, 154, 186, 187), (142, 141, 173, 174), (129, 128, 160, 161), (156, 155, 187, 188), (143, 142, 174, 175), (130, 129, 161, 162), (157, 156, 188, 189), (144, 143, 175, 176), (131, 130, 162, 163), (158, 157, 189, 190), (145, 144, 176, 177), (132, 131, 163, 164), (159, 158, 190, 191), (146, 145, 177, 178), (133, 132, 164, 165), (128, 159, 191, 160), (147, 146, 178, 179), (134, 133, 165, 166), (148, 147, 179, 180), (135, 134, 166, 167), (149, 148, 180, 181), (136, 135, 167, 168), (150, 149, 181, 182), (137, 136, 168, 169), (221, 220, 252, 253), (173, 172, 204, 205), (187, 186, 218, 219), (174, 173, 205, 206), (161, 160, 192, 193), (188, 187, 219, 220), (175, 174, 206, 207), (162, 161, 193, 194), (189, 188, 220, 221), (176, 175, 207, 208), (163, 162, 194, 195), (190, 189, 221, 222), (177, 176, 208, 209), (164, 163, 195, 196), (191, 190, 222, 223), (178, 177, 209, 210), (165, 164, 196, 197), (160, 191, 223, 192), (179, 178, 210, 211), (166, 165, 197, 198), (180, 179, 211, 212), (167, 166, 198, 199), (181, 180, 212, 213), (168, 167, 199, 200), (182, 181, 213, 214), (169, 168, 200, 201), (183, 182, 214, 215), (170, 169, 201, 202), (184, 183, 215, 216), (171, 170, 202, 203), (185, 184, 216, 217), (172, 171, 203, 204), (224, 255, 287, 256), (208, 207, 239, 240), (195, 194, 226, 227), (222, 221, 253, 254), (209, 208, 240, 241), (196, 195, 227, 228), (223, 222, 254, 255), (210, 209, 241, 242), (197, 196, 228, 229), (192, 223, 255, 224), (211, 210, 242, 243), (198, 197, 229, 230), (212, 211, 243, 244), (199, 198, 230, 231), (213, 212, 244, 245), (200, 199, 231, 232), (214, 213, 245, 246), (201, 200, 232, 233), (215, 214, 246, 247), (202, 201, 233, 234), (216, 215, 247, 248), (203, 202, 234, 235), (217, 216, 248, 249), (204, 203, 235, 236), (218, 217, 249, 250), (205, 204, 236, 237), (219, 218, 250, 251), (206, 205, 237, 238), (193, 192, 224, 225), (220, 219, 251, 252), (207, 206, 238, 239), (194, 193, 225, 226), (278, 277, 309, 310), (243, 242, 274, 275), (230, 229, 261, 262), (244, 243, 275, 276), (231, 230, 262, 263), (245, 244, 276, 277), (232, 231, 263, 264), (246, 245, 277, 278), (233, 232, 264, 265), (247, 246, 278, 279), (234, 233, 265, 266), (248, 247, 279, 280), (235, 234, 266, 267), (249, 248, 280, 281), (236, 235, 267, 268), (250, 249, 281, 282), (237, 236, 268, 269), (251, 250, 282, 283), (238, 237, 269, 270), (225, 224, 256, 257), (252, 251, 283, 284), (239, 238, 270, 271), (226, 225, 257, 258), (253, 252, 284, 285), (240, 239, 271, 272), (227, 226, 258, 259), (254, 253, 285, 286), (241, 240, 272, 273), (228, 227, 259, 260), (255, 254, 286, 287), (242, 241, 273, 274), (229, 228, 260, 261), (290, 289, 321, 322), (265, 264, 296, 297), (279, 278, 310, 311), (266, 265, 297, 298), (280, 279, 311, 312), (267, 266, 298, 299), (281, 280, 312, 313), (268, 267, 299, 300), (282, 281, 313, 314), (269, 268, 300, 301), (283, 282, 314, 315), (270, 269, 301, 302), (257, 256, 288, 289), (284, 283, 315, 316), (271, 270, 302, 303), (258, 257, 289, 290), (285, 284, 316, 317), (272, 271, 303, 304), (259, 258, 290, 291), (286, 285, 317, 318), (273, 272, 304, 305), (260, 259, 291, 292), (287, 286, 318, 319), (274, 273, 305, 306), (261, 260, 292, 293), (256, 287, 319, 288), (275, 274, 306, 307), (262, 261, 293, 294), (276, 275, 307, 308), (263, 262, 294, 295), (277, 276, 308, 309), (264, 263, 295, 296), (514, 513, 356, 357), (317, 316, 348, 349), (304, 303, 335, 336), (291, 290, 322, 323), (318, 317, 349, 350), (305, 304, 336, 337), (292, 291, 323, 324), (319, 318, 350, 351), (306, 305, 337, 338), (293, 292, 324, 325), (288, 319, 351, 320), (307, 306, 338, 339), (294, 293, 325, 326), (308, 307, 339, 340), (295, 294, 326, 327), (309, 308, 340, 341), (296, 295, 327, 328), (310, 309, 341, 342), (297, 296, 328, 329), (311, 310, 342, 343), (298, 297, 329, 330), (312, 311, 343, 344), (299, 298, 330, 331), (313, 312, 344, 345), (300, 299, 331, 332), (314, 313, 345, 346), (301, 300, 332, 333), (315, 314, 346, 347), (302, 301, 333, 334), (289, 288, 320, 321), (316, 315, 347, 348), (303, 302, 334, 335), (360, 359, 391, 392), (516, 515, 383, 352), (518, 517, 370, 371), (519, 514, 357, 358), (520, 518, 371, 372), (521, 519, 358, 359), (522, 520, 372, 373), (523, 521, 359, 360), (524, 522, 373, 374), (525, 523, 360, 361), (526, 524, 374, 375), (527, 525, 361, 362), (528, 526, 375, 376), (529, 527, 362, 363), (530, 528, 376, 377), (531, 529, 363, 364), (532, 530, 377, 378), (533, 531, 364, 365), (534, 532, 378, 379), (535, 533, 365, 366), (536, 516, 352, 353), (537, 534, 379, 380), (538, 535, 366, 367), (539, 536, 353, 354), (540, 537, 380, 381), (541, 538, 367, 368), (542, 539, 354, 355), (543, 540, 381, 382), (544, 541, 368, 369), (513, 542, 355, 356), (515, 543, 382, 383), (517, 544, 369, 370), (374, 373, 405, 406), (361, 360, 392, 393), (375, 374, 406, 407), (362, 361, 393, 394), (376, 375, 407, 408), (363, 362, 394, 395), (377, 376, 408, 409), (364, 363, 395, 396), (378, 377, 409, 410), (365, 364, 396, 397), (379, 378, 410, 411), (366, 365, 397, 398), (353, 352, 384, 385), (380, 379, 411, 412), (367, 366, 398, 399), (354, 353, 385, 386), (381, 380, 412, 413), (368, 367, 399, 400), (355, 354, 386, 387), (382, 381, 413, 414), (369, 368, 400, 401), (356, 355, 387, 388), (383, 382, 414, 415), (370, 369, 401, 402), (357, 356, 388, 389), (352, 383, 415, 384), (371, 370, 402, 403), (358, 357, 389, 390), (372, 371, 403, 404), (359, 358, 390, 391), (373, 372, 404, 405), (410, 409, 441, 442), (397, 396, 428, 429), (411, 410, 442, 443), (398, 397, 429, 430), (385, 384, 416, 417), (412, 411, 443, 444), (399, 398, 430, 431), (386, 385, 417, 418), (413, 412, 444, 445), (400, 399, 431, 432), (387, 386, 418, 419), (414, 413, 445, 446), (401, 400, 432, 433), (388, 387, 419, 420), (415, 414, 446, 447), (402, 401, 433, 434), (389, 388, 420, 421), (384, 415, 447, 416), (403, 402, 434, 435), (390, 389, 421, 422), (404, 403, 435, 436), (391, 390, 422, 423), (405, 404, 436, 437), (392, 391, 423, 424), (406, 405, 437, 438), (393, 392, 424, 425), (407, 406, 438, 439), (394, 393, 425, 426), (408, 407, 439, 440), (395, 394, 426, 427), (409, 408, 440, 441), (396, 395, 427, 428), (418, 417, 448), (445, 444, 448), (432, 431, 448), (419, 418, 448), (446, 445, 448), (433, 432, 448), (420, 419, 448), (447, 446, 448), (434, 433, 448), (421, 420, 448), (416, 447, 448), (435, 434, 448), (422, 421, 448), (436, 435, 448), (423, 422, 448), (437, 436, 448), (424, 423, 448), (438, 437, 448), (425, 424, 448), (439, 438, 448), (426, 425, 448), (440, 439, 448), (427, 426, 448), (441, 440, 448), (428, 427, 448), (442, 441, 448), (429, 428, 448), (443, 442, 448), (430, 429, 448), (417, 416, 448), (444, 443, 448), (431, 430, 448), (94, 93, 480, 453), (67, 66, 479, 451), (80, 79, 478, 449), (93, 92, 477, 480), (66, 65, 476, 479), (79, 78, 475, 478), (92, 91, 474, 477), (65, 64, 457, 476), (78, 77, 473, 475), (91, 90, 472, 474), (77, 76, 471, 473), (90, 89, 470, 472), (76, 75, 469, 471), (89, 88, 468, 470), (75, 74, 467, 469), (88, 87, 466, 468), (74, 73, 465, 467), (87, 86, 464, 466), (73, 72, 463, 465), (86, 85, 462, 464), (72, 71, 461, 463), (85, 84, 460, 462), (71, 70, 459, 461), (84, 83, 458, 460), (70, 69, 456, 459), (83, 82, 455, 458), (64, 95, 454, 457), (69, 68, 452, 456), (82, 81, 450, 455), (95, 94, 453, 454), (68, 67, 451, 452), (81, 80, 449, 450), (453, 480, 512, 483), (451, 479, 511, 482), (449, 478, 510, 481), (480, 477, 509, 512), (479, 476, 508, 511), (478, 475, 507, 510), (477, 474, 506, 509), (476, 457, 489, 508), (475, 473, 505, 507), (474, 472, 504, 506), (473, 471, 503, 505), (472, 470, 502, 504), (471, 469, 501, 503), (470, 468, 500, 502), (469, 467, 499, 501), (468, 466, 498, 500), (467, 465, 497, 499), (466, 464, 496, 498), (465, 463, 495, 497), (464, 462, 494, 496), (463, 461, 493, 495), (462, 460, 492, 494), (461, 459, 491, 493), (460, 458, 490, 492), (459, 456, 488, 491), (458, 455, 487, 490), (457, 454, 486, 489), (456, 452, 485, 488), (455, 450, 484, 487), (454, 453, 483, 486), (452, 451, 482, 485), (450, 449, 481, 484), (576, 573, 544, 517), (575, 572, 543, 515), (574, 571, 542, 513), (573, 570, 541, 544), (572, 569, 540, 543), (571, 568, 539, 542), (570, 567, 538, 541), (569, 566, 537, 540), (568, 565, 536, 539), (567, 564, 535, 538), (566, 563, 534, 537), (565, 546, 516, 536), (564, 562, 533, 535), (563, 561, 532, 534), (562, 560, 531, 533), (561, 559, 530, 532), (560, 558, 529, 531), (559, 557, 528, 530), (558, 556, 527, 529), (557, 555, 526, 528), (556, 554, 525, 527), (555, 553, 524, 526), (554, 552, 523, 525), (553, 551, 522, 524), (552, 550, 521, 523), (551, 549, 520, 522), (550, 548, 519, 521), (549, 547, 518, 520), (548, 545, 514, 519), (547, 576, 517, 518), (546, 575, 515, 516), (545, 574, 513, 514), (325, 324, 574, 545), (320, 351, 575, 546), (339, 338, 576, 547), (326, 325, 545, 548), (340, 339, 547, 549), (327, 326, 548, 550), (341, 340, 549, 551), (328, 327, 550, 552), (342, 341, 551, 553), (329, 328, 552, 554), (343, 342, 553, 555), (330, 329, 554, 556), (344, 343, 555, 557), (331, 330, 556, 558), (345, 344, 557, 559), (332, 331, 558, 560), (346, 345, 559, 561), (333, 332, 560, 562), (347, 346, 561, 563), (334, 333, 562, 564), (321, 320, 546, 565), (348, 347, 563, 566), (335, 334, 564, 567), (322, 321, 565, 568), (349, 348, 566, 569), (336, 335, 567, 570), (323, 322, 568, 571), (350, 349, 569, 572), (337, 336, 570, 573), (324, 323, 571, 574), (351, 350, 572, 575), (338, 337, 573, 576)])
me_cylinder_001.polygons.foreach_set('use_smooth', [1, 1, 1, 1, 1, 1, 1, 1, 1, 1, 1, 1, 1, 1, 1, 1, 1, 1, 1, 1, 1, 1, 1, 1, 1, 1, 1, 1, 1, 1, 1, 1, 1, 1, 1, 1, 1, 1, 1, 1, 1, 1, 1, 1, 1, 1, 1, 1, 1, 1, 1, 1, 1, 1, 1, 1, 1, 1, 1, 1, 1, 1, 1, 1, 1, 1, 1, 1, 1, 1, 1, 1, 1, 1, 1, 1, 1, 1, 1, 1, 1, 1, 1, 1, 1, 1, 1, 1, 1, 1, 1, 1, 1, 1, 1, 1, 1, 1, 1, 1, 1, 1, 1, 1, 1, 1, 1, 1, 1, 1, 1, 1, 1, 1, 1, 1, 1, 1, 1, 1, 1, 1, 1, 1, 1, 1, 1, 1, 1, 1, 1, 1, 1, 1, 1, 1, 1, 1, 1, 1, 1, 1, 1, 1, 1, 1, 1, 1, 1, 1, 1, 1, 1, 1, 1, 1, 1, 1, 1, 1, 1, 1, 1, 1, 1, 1, 1, 1, 1, 1, 1, 1, 1, 1, 1, 1, 1, 1, 1, 1, 1, 1, 1, 1, 1, 1, 1, 1, 1, 1, 1, 1, 1, 1, 1, 1, 1, 1, 1, 1, 1, 1, 1, 1, 1, 1, 1, 1, 1, 1, 1, 1, 1, 1, 1, 1, 1, 1, 1, 1, 1, 1, 1, 1, 1, 1, 1, 1, 1, 1, 1, 1, 1, 1, 1, 1, 1, 1, 1, 1, 1, 1, 1, 1, 1, 1, 1, 1, 1, 1, 1, 1, 1, 1, 1, 1, 1, 0, 1, 1, 1, 1, 1, 1, 1, 1, 1, 1, 1, 1, 1, 1, 1, 1, 1, 1, 1, 1, 1, 1, 1, 1, 1, 1, 1, 1, 1, 1, 1, 1, 0, 0, 0, 0, 0, 0, 0, 0, 0, 0, 0, 0, 0, 0, 0, 0, 0, 0, 0, 0, 0, 0, 0, 0, 0, 0, 0, 0, 0, 0, 0, 0, 1, 1, 1, 1, 1, 1, 1, 1, 1, 1, 1, 1, 1, 1, 1, 1, 1, 1, 1, 1, 1, 1, 1, 1, 1, 1, 1, 1, 1, 1, 1, 0, 0, 0, 0, 0, 0, 0, 0, 0, 0, 0, 0, 0, 0, 0, 0, 0, 0, 0, 0, 0, 0, 0, 0, 0, 0, 0, 0, 0, 0, 0, 1, 1, 1, 1, 1, 1, 1, 1, 1, 1, 1, 1, 1, 1, 1, 1, 1, 1, 1, 1, 1, 1, 1, 1, 1, 1, 1, 1, 1, 1, 1, 1, 0, 0, 0, 0, 0, 0, 0, 0, 0, 0, 0, 0, 0, 0, 0, 0, 0, 0, 0, 0, 0, 0, 0, 0, 0, 0, 0, 0, 0, 0, 0, 0, 1, 1, 1, 1, 1, 1, 1, 1, 1, 1, 1, 1, 1, 1, 1, 1, 1, 1, 1, 1, 1, 1, 1, 1, 1, 1, 1, 1, 1, 1, 1, 1, 1, 1, 1, 1, 1, 1, 1, 1, 1, 1, 1, 1, 1, 1, 1, 1, 1, 1, 1, 1, 1, 1, 1, 1, 1, 1, 1, 1, 1, 1, 1, 1, 1, 1, 1, 1, 1, 1, 1, 1, 1, 1, 1, 1, 1, 1, 1, 1, 1, 1, 1, 1, 1, 1, 1, 1, 1, 1, 1, 1, 1, 1, 1, 1, 1, 1, 1, 1, 1, 1, 1, 1, 1, 1, 1, 1, 1, 1, 1, 1, 1, 1, 1, 1, 1, 1, 1, 1, 1, 1, 1, 1, 1, 1, 1, 1])
_uv = me_cylinder_001.uv_layers.new(name='UVMap')
_uv.uv.foreach_set('vector', [1.0, 0.5, 1.0, 1.0, 0.9688, 1.0, 0.9688, 0.5, 0.9688, 0.5, 0.9688, 1.0, 0.9375, 1.0, 0.9375, 0.5, 0.9375, 0.5, 0.9375, 1.0, 0.9062, 1.0, 0.9062, 0.5, 0.9062, 0.5, 0.9062, 1.0, 0.875, 1.0, 0.875, 0.5, 0.875, 0.5, 0.875, 1.0, 0.8438, 1.0, 0.8438, 0.5, 0.8438, 0.5, 0.8438, 1.0, 0.8125, 1.0, 0.8125, 0.5, 0.8125, 0.5, 0.8125, 1.0, 0.7812, 1.0, 0.7812, 0.5, 0.7812, 0.5, 0.7812, 1.0, 0.75, 1.0, 0.75, 0.5, 0.75, 0.5, 0.75, 1.0, 0.7188, 1.0, 0.7188, 0.5, 0.7188, 0.5, 0.7188, 1.0, 0.6875, 1.0, 0.6875, 0.5, 0.6875, 0.5, 0.6875, 1.0, 0.6562, 1.0, 0.6562, 0.5, 0.6562, 0.5, 0.6562, 1.0, 0.625, 1.0, 0.625, 0.5, 0.625, 0.5, 0.625, 1.0, 0.5938, 1.0, 0.5938, 0.5, 0.5938, 0.5, 0.5938, 1.0, 0.5625, 1.0, 0.5625, 0.5, 0.5625, 0.5, 0.5625, 1.0, 0.5312, 1.0, 0.5312, 0.5, 0.5312, 0.5, 0.5312, 1.0, 0.5, 1.0, 0.5, 0.5, 0.5, 0.5, 0.5, 1.0, 0.4688, 1.0, 0.4688, 0.5, 0.4688, 0.5, 0.4688, 1.0, 0.4375, 1.0, 0.4375, 0.5, 0.4375, 0.5, 0.4375, 1.0, 0.4062, 1.0, 0.4062, 0.5, 0.4062, 0.5, 0.4062, 1.0, 0.375, 1.0, 0.375, 0.5, 0.375, 0.5, 0.375, 1.0, 0.3438, 1.0, 0.3438, 0.5, 0.3438, 0.5, 0.3438, 1.0, 0.3125, 1.0, 0.3125, 0.5, 0.3125, 0.5, 0.3125, 1.0, 0.2812, 1.0, 0.2812, 0.5, 0.2812, 0.5, 0.2812, 1.0, 0.25, 1.0, 0.25, 0.5, 0.25, 0.5, 0.25, 1.0, 0.2188, 1.0, 0.2188, 0.5, 0.2188, 0.5, 0.2188, 1.0, 0.1875, 1.0, 0.1875, 0.5, 0.1875, 0.5, 0.1875, 1.0, 0.1562, 1.0, 0.1562, 0.5, 0.1562, 0.5, 0.1562, 1.0, 0.125, 1.0, 0.125, 0.5, 0.125, 0.5, 0.125, 1.0, 0.09375, 1.0, 0.09375, 0.5, 0.09375, 0.5, 0.09375, 1.0, 0.0625, 1.0, 0.0625, 0.5, 0.875, 1.0, 0.9062, 1.0, 0.9062, 1.0, 0.875, 1.0, 0.0625, 0.5, 0.0625, 1.0, 0.03125, 1.0, 0.03125, 0.5, 0.03125, 0.5, 0.03125, 1.0, 0.0, 1.0, 0.0, 0.5, 0.4688, 1.0, 0.5, 1.0, 0.5, 1.0, 0.4688, 1.0, 0.5938, 1.0, 0.625, 1.0, 0.625, 1.0, 0.5938, 1.0, 0.3125, 1.0, 0.3438, 1.0, 0.3438, 1.0, 0.3125, 1.0, 0.03125, 1.0, 0.0625, 1.0, 0.0625, 1.0, 0.03125, 1.0, 0.7188, 1.0, 0.75, 1.0, 0.75, 1.0, 0.7188, 1.0, 0.4375, 1.0, 0.4688, 1.0, 0.4688, 1.0, 0.4375, 1.0, 0.1562, 1.0, 0.1875, 1.0, 0.1875, 1.0, 0.1562, 1.0, 0.8438, 1.0, 0.875, 1.0, 0.875, 1.0, 0.8438, 1.0, 0.5625, 1.0, 0.5938, 1.0, 0.5938, 1.0, 0.5625, 1.0, 0.2812, 1.0, 0.3125, 1.0, 0.3125, 1.0, 0.2812, 1.0, 0.9688, 1.0, 1.0, 1.0, 1.0, 1.0, 0.9688, 1.0, 0.0, 1.0, 0.03125, 1.0, 0.03125, 1.0, 0.0, 1.0, 0.6875, 1.0, 0.7188, 1.0, 0.7188, 1.0, 0.6875, 1.0, 0.4062, 1.0, 0.4375, 1.0, 0.4375, 1.0, 0.4062, 1.0, 0.125, 1.0, 0.1562, 1.0, 0.1562, 1.0, 0.125, 1.0, 0.8125, 1.0, 0.8438, 1.0, 0.8438, 1.0, 0.8125, 1.0, 0.5312, 1.0, 0.5625, 1.0, 0.5625, 1.0, 0.5312, 1.0, 0.25, 1.0, 0.2812, 1.0, 0.2812, 1.0, 0.25, 1.0, 0.9375, 1.0, 0.9688, 1.0, 0.9688, 1.0, 0.9375, 1.0, 0.6562, 1.0, 0.6875, 1.0, 0.6875, 1.0, 0.6562, 1.0, 0.375, 1.0, 0.4062, 1.0, 0.4062, 1.0, 0.375, 1.0, 0.09375, 1.0, 0.125, 1.0, 0.125, 1.0, 0.09375, 1.0, 0.7812, 1.0, 0.8125, 1.0, 0.8125, 1.0, 0.7812, 1.0, 0.5, 1.0, 0.5312, 1.0, 0.5312, 1.0, 0.5, 1.0, 0.2188, 1.0, 0.25, 1.0, 0.25, 1.0, 0.2188, 1.0, 0.9062, 1.0, 0.9375, 1.0, 0.9375, 1.0, 0.9062, 1.0, 0.625, 1.0, 0.6562, 1.0, 0.6562, 1.0, 0.625, 1.0, 0.3438, 1.0, 0.375, 1.0, 0.375, 1.0, 0.3438, 1.0, 0.0625, 1.0, 0.09375, 1.0, 0.09375, 1.0, 0.0625, 1.0, 0.75, 1.0, 0.7812, 1.0, 0.7812, 1.0, 0.75, 1.0, 0.4688, 1.0, 0.5, 1.0, 0.5, 1.0, 0.4688, 1.0, 0.1875, 1.0, 0.2188, 1.0, 0.2188, 1.0, 0.1875, 1.0, 0.375, 1.0, 0.4062, 1.0, 0.4062, 1.0, 0.375, 1.0, 0.875, 1.0, 0.9062, 1.0, 0.9062, 1.0, 0.875, 1.0, 0.03125, 1.0, 0.0625, 1.0, 0.0625, 1.0, 0.03125, 1.0, 0.4375, 1.0, 0.4688, 1.0, 0.4688, 1.0, 0.4375, 1.0, 0.8438, 1.0, 0.875, 1.0, 0.875, 1.0, 0.8438, 1.0, 0.0, 1.0, 0.03125, 1.0, 0.03125, 1.0, 0.0, 1.0, 0.4062, 1.0, 0.4375, 1.0, 0.4375, 1.0, 0.4062, 1.0, 0.8125, 1.0, 0.8438, 1.0, 0.8438, 1.0, 0.8125, 1.0, 0.375, 1.0, 0.4062, 1.0, 0.4062, 1.0, 0.375, 1.0, 0.7812, 1.0, 0.8125, 1.0, 0.8125, 1.0, 0.7812, 1.0, 0.3438, 1.0, 0.375, 1.0, 0.375, 1.0, 0.3438, 1.0, 0.75, 1.0, 0.7812, 1.0, 0.7812, 1.0, 0.75, 1.0, 0.3125, 1.0, 0.3438, 1.0, 0.3438, 1.0, 0.3125, 1.0, 0.7188, 1.0, 0.75, 1.0, 0.75, 1.0, 0.7188, 1.0, 0.2812, 1.0, 0.3125, 1.0, 0.3125, 1.0, 0.2812, 1.0, 0.6875, 1.0, 0.7188, 1.0, 0.7188, 1.0, 0.6875, 1.0, 0.25, 1.0, 0.2812, 1.0, 0.2812, 1.0, 0.25, 1.0, 0.6562, 1.0, 0.6875, 1.0, 0.6875, 1.0, 0.6562, 1.0, 0.2188, 1.0, 0.25, 1.0, 0.25, 1.0, 0.2188, 1.0, 0.625, 1.0, 0.6562, 1.0, 0.6562, 1.0, 0.625, 1.0, 0.1875, 1.0, 0.2188, 1.0, 0.2188, 1.0, 0.1875, 1.0, 0.5938, 1.0, 0.625, 1.0, 0.625, 1.0, 0.5938, 1.0, 0.1562, 1.0, 0.1875, 1.0, 0.1875, 1.0, 0.1562, 1.0, 0.5625, 1.0, 0.5938, 1.0, 0.5938, 1.0, 0.5625, 1.0, 0.9688, 1.0, 1.0, 1.0, 1.0, 1.0, 0.9688, 1.0, 0.125, 1.0, 0.1562, 1.0, 0.1562, 1.0, 0.125, 1.0, 0.5312, 1.0, 0.5625, 1.0, 0.5625, 1.0, 0.5312, 1.0, 0.9375, 1.0, 0.9688, 1.0, 0.9688, 1.0, 0.9375, 1.0, 0.09375, 1.0, 0.125, 1.0, 0.125, 1.0, 0.09375, 1.0, 0.5, 1.0, 0.5312, 1.0, 0.5312, 1.0, 0.5, 1.0, 0.9062, 1.0, 0.9375, 1.0, 0.9375, 1.0, 0.9062, 1.0, 0.0625, 1.0, 0.09375, 1.0, 0.09375, 1.0, 0.0625, 1.0, 0.2812, 1.0, 0.3125, 1.0, 0.3125, 1.0, 0.2812, 1.0, 0.7812, 1.0, 0.8125, 1.0, 0.8125, 1.0, 0.7812, 1.0, 0.3438, 1.0, 0.375, 1.0, 0.375, 1.0, 0.3438, 1.0, 0.75, 1.0, 0.7812, 1.0, 0.7812, 1.0, 0.75, 1.0, 0.3125, 1.0, 0.3438, 1.0, 0.3438, 1.0, 0.3125, 1.0, 0.7188, 1.0, 0.75, 1.0, 0.75, 1.0, 0.7188, 1.0, 0.2812, 1.0, 0.3125, 1.0, 0.3125, 1.0, 0.2812, 1.0, 0.6875, 1.0, 0.7188, 1.0, 0.7188, 1.0, 0.6875, 1.0, 0.25, 1.0, 0.2812, 1.0, 0.2812, 1.0, 0.25, 1.0, 0.6562, 1.0, 0.6875, 1.0, 0.6875, 1.0, 0.6562, 1.0, 0.2188, 1.0, 0.25, 1.0, 0.25, 1.0, 0.2188, 1.0, 0.625, 1.0, 0.6562, 1.0, 0.6562, 1.0, 0.625, 1.0, 0.1875, 1.0, 0.2188, 1.0, 0.2188, 1.0, 0.1875, 1.0, 0.5938, 1.0, 0.625, 1.0, 0.625, 1.0, 0.5938, 1.0, 0.1562, 1.0, 0.1875, 1.0, 0.1875, 1.0, 0.1562, 1.0, 0.5625, 1.0, 0.5938, 1.0, 0.5938, 1.0, 0.5625, 1.0, 0.9688, 1.0, 1.0, 1.0, 1.0, 1.0, 0.9688, 1.0, 0.125, 1.0, 0.1562, 1.0, 0.1562, 1.0, 0.125, 1.0, 0.5312, 1.0, 0.5625, 1.0, 0.5625, 1.0, 0.5312, 1.0, 0.9375, 1.0, 0.9688, 1.0, 0.9688, 1.0, 0.9375, 1.0, 0.09375, 1.0, 0.125, 1.0, 0.125, 1.0, 0.09375, 1.0, 0.5, 1.0, 0.5312, 1.0, 0.5312, 1.0, 0.5, 1.0, 0.9062, 1.0, 0.9375, 1.0, 0.9375, 1.0, 0.9062, 1.0, 0.0625, 1.0, 0.09375, 1.0, 0.09375, 1.0, 0.0625, 1.0, 0.4688, 1.0, 0.5, 1.0, 0.5, 1.0, 0.4688, 1.0, 0.875, 1.0, 0.9062, 1.0, 0.9062, 1.0, 0.875, 1.0, 0.03125, 1.0, 0.0625, 1.0, 0.0625, 1.0, 0.03125, 1.0, 0.4375, 1.0, 0.4688, 1.0, 0.4688, 1.0, 0.4375, 1.0, 0.8438, 1.0, 0.875, 1.0, 0.875, 1.0, 0.8438, 1.0, 0.0, 1.0, 0.03125, 1.0, 0.03125, 1.0, 0.0, 1.0, 0.4062, 1.0, 0.4375, 1.0, 0.4375, 1.0, 0.4062, 1.0, 0.8125, 1.0, 0.8438, 1.0, 0.8438, 1.0, 0.8125, 1.0, 0.1875, 1.0, 0.2188, 1.0, 0.2188, 1.0, 0.1875, 1.0, 0.6875, 1.0, 0.7188, 1.0, 0.7188, 1.0, 0.6875, 1.0, 0.25, 1.0, 0.2812, 1.0, 0.2812, 1.0, 0.25, 1.0, 0.6562, 1.0, 0.6875, 1.0, 0.6875, 1.0, 0.6562, 1.0, 0.2188, 1.0, 0.25, 1.0, 0.25, 1.0, 0.2188, 1.0, 0.625, 1.0, 0.6562, 1.0, 0.6562, 1.0, 0.625, 1.0, 0.1875, 1.0, 0.2188, 1.0, 0.2188, 1.0, 0.1875, 1.0, 0.5938, 1.0, 0.625, 1.0, 0.625, 1.0, 0.5938, 1.0, 0.1562, 1.0, 0.1875, 1.0, 0.1875, 1.0, 0.1562, 1.0, 0.5625, 1.0, 0.5938, 1.0, 0.5938, 1.0, 0.5625, 1.0, 0.9688, 1.0, 1.0, 1.0, 1.0, 1.0, 0.9688, 1.0, 0.125, 1.0, 0.1562, 1.0, 0.1562, 1.0, 0.125, 1.0, 0.5312, 1.0, 0.5625, 1.0, 0.5625, 1.0, 0.5312, 1.0, 0.9375, 1.0, 0.9688, 1.0, 0.9688, 1.0, 0.9375, 1.0, 0.09375, 1.0, 0.125, 1.0, 0.125, 1.0, 0.09375, 1.0, 0.5, 1.0, 0.5312, 1.0, 0.5312, 1.0, 0.5, 1.0, 0.9062, 1.0, 0.9375, 1.0, 0.9375, 1.0, 0.9062, 1.0, 0.0625, 1.0, 0.09375, 1.0, 0.09375, 1.0, 0.0625, 1.0, 0.4688, 1.0, 0.5, 1.0, 0.5, 1.0, 0.4688, 1.0, 0.875, 1.0, 0.9062, 1.0, 0.9062, 1.0, 0.875, 1.0, 0.03125, 1.0, 0.0625, 1.0, 0.0625, 1.0, 0.03125, 1.0, 0.4375, 1.0, 0.4688, 1.0, 0.4688, 1.0, 0.4375, 1.0, 0.8438, 1.0, 0.875, 1.0, 0.875, 1.0, 0.8438, 1.0, 0.0, 1.0, 0.03125, 1.0, 0.03125, 1.0, 0.0, 1.0, 0.4062, 1.0, 0.4375, 1.0, 0.4375, 1.0, 0.4062, 1.0, 0.8125, 1.0, 0.8438, 1.0, 0.8438, 1.0, 0.8125, 1.0, 0.375, 1.0, 0.4062, 1.0, 0.4062, 1.0, 0.375, 1.0, 0.7812, 1.0, 0.8125, 1.0, 0.8125, 1.0, 0.7812, 1.0, 0.3438, 1.0, 0.375, 1.0, 0.375, 1.0, 0.3438, 1.0, 0.75, 1.0, 0.7812, 1.0, 0.7812, 1.0, 0.75, 1.0, 0.3125, 1.0, 0.3438, 1.0, 0.3438, 1.0, 0.3125, 1.0, 0.7188, 1.0, 0.75, 1.0, 0.75, 1.0, 0.7188, 1.0, 0.09375, 1.0, 0.125, 1.0, 0.125, 1.0, 0.09375, 1.0, 0.5938, 1.0, 0.625, 1.0, 0.625, 1.0, 0.5938, 1.0, 0.1562, 1.0, 0.1875, 1.0, 0.1875, 1.0, 0.1562, 1.0, 0.5625, 1.0, 0.5938, 1.0, 0.5938, 1.0, 0.5625, 1.0, 0.9688, 1.0, 1.0, 1.0, 1.0, 1.0, 0.9688, 1.0, 0.125, 1.0, 0.1562, 1.0, 0.1562, 1.0, 0.125, 1.0, 0.5312, 1.0, 0.5625, 1.0, 0.5625, 1.0, 0.5312, 1.0, 0.9375, 1.0, 0.9688, 1.0, 0.9688, 1.0, 0.9375, 1.0, 0.09375, 1.0, 0.125, 1.0, 0.125, 1.0, 0.09375, 1.0, 0.5, 1.0, 0.5312, 1.0, 0.5312, 1.0, 0.5, 1.0, 0.9062, 1.0, 0.9375, 1.0, 0.9375, 1.0, 0.9062, 1.0, 0.0625, 1.0, 0.09375, 1.0, 0.09375, 1.0, 0.0625, 1.0, 0.4688, 1.0, 0.5, 1.0, 0.5, 1.0, 0.4688, 1.0, 0.875, 1.0, 0.9062, 1.0, 0.9062, 1.0, 0.875, 1.0, 0.03125, 1.0, 0.0625, 1.0, 0.0625, 1.0, 0.03125, 1.0, 0.4375, 1.0, 0.4688, 1.0, 0.4688, 1.0, 0.4375, 1.0, 0.8438, 1.0, 0.875, 1.0, 0.875, 1.0, 0.8438, 1.0, 0.0, 1.0, 0.03125, 1.0, 0.03125, 1.0, 0.0, 1.0, 0.4062, 1.0, 0.4375, 1.0, 0.4375, 1.0, 0.4062, 1.0, 0.8125, 1.0, 0.8438, 1.0, 0.8438, 1.0, 0.8125, 1.0, 0.375, 1.0, 0.4062, 1.0, 0.4062, 1.0, 0.375, 1.0, 0.7812, 1.0, 0.8125, 1.0, 0.8125, 1.0, 0.7812, 1.0, 0.3438, 1.0, 0.375, 1.0, 0.375, 1.0, 0.3438, 1.0, 0.75, 1.0, 0.7812, 1.0, 0.7812, 1.0, 0.75, 1.0, 0.3125, 1.0, 0.3438, 1.0, 0.3438, 1.0, 0.3125, 1.0, 0.7188, 1.0, 0.75, 1.0, 0.75, 1.0, 0.7188, 1.0, 0.2812, 1.0, 0.3125, 1.0, 0.3125, 1.0, 0.2812, 1.0, 0.6875, 1.0, 0.7188, 1.0, 0.7188, 1.0, 0.6875, 1.0, 0.25, 1.0, 0.2812, 1.0, 0.2812, 1.0, 0.25, 1.0, 0.6562, 1.0, 0.6875, 1.0, 0.6875, 1.0, 0.6562, 1.0, 0.2188, 1.0, 0.25, 1.0, 0.25, 1.0, 0.2188, 1.0, 0.625, 1.0, 0.6562, 1.0, 0.6562, 1.0, 0.625, 1.0, 0.0, 1.0, 0.03125, 1.0, 0.03125, 1.0, 0.0, 1.0, 0.5, 1.0, 0.5312, 1.0, 0.5312, 1.0, 0.5, 1.0, 0.9062, 1.0, 0.9375, 1.0, 0.9375, 1.0, 0.9062, 1.0, 0.0625, 1.0, 0.09375, 1.0, 0.09375, 1.0, 0.0625, 1.0, 0.4688, 1.0, 0.5, 1.0, 0.5, 1.0, 0.4688, 1.0, 0.875, 1.0, 0.9062, 1.0, 0.9062, 1.0, 0.875, 1.0, 0.03125, 1.0, 0.0625, 1.0, 0.0625, 1.0, 0.03125, 1.0, 0.4375, 1.0, 0.4688, 1.0, 0.4688, 1.0, 0.4375, 1.0, 0.8438, 1.0, 0.875, 1.0, 0.875, 1.0, 0.8438, 1.0, 0.0, 1.0, 0.03125, 1.0, 0.03125, 1.0, 0.0, 1.0, 0.4062, 1.0, 0.4375, 1.0, 0.4375, 1.0, 0.4062, 1.0, 0.8125, 1.0, 0.8438, 1.0, 0.8438, 1.0, 0.8125, 1.0, 0.375, 1.0, 0.4062, 1.0, 0.4062, 1.0, 0.375, 1.0, 0.7812, 1.0, 0.8125, 1.0, 0.8125, 1.0, 0.7812, 1.0, 0.3438, 1.0, 0.375, 1.0, 0.375, 1.0, 0.3438, 1.0, 0.75, 1.0, 0.7812, 1.0, 0.7812, 1.0, 0.75, 1.0, 0.3125, 1.0, 0.3438, 1.0, 0.3438, 1.0, 0.3125, 1.0, 0.7188, 1.0, 0.75, 1.0, 0.75, 1.0, 0.7188, 1.0, 0.2812, 1.0, 0.3125, 1.0, 0.3125, 1.0, 0.2812, 1.0, 0.6875, 1.0, 0.7188, 1.0, 0.7188, 1.0, 0.6875, 1.0, 0.25, 1.0, 0.2812, 1.0, 0.2812, 1.0, 0.25, 1.0, 0.6562, 1.0, 0.6875, 1.0, 0.6875, 1.0, 0.6562, 1.0, 0.2188, 1.0, 0.25, 1.0, 0.25, 1.0, 0.2188, 1.0, 0.625, 1.0, 0.6562, 1.0, 0.6562, 1.0, 0.625, 1.0, 0.1875, 1.0, 0.2188, 1.0, 0.2188, 1.0, 0.1875, 1.0, 0.5938, 1.0, 0.625, 1.0, 0.625, 1.0, 0.5938, 1.0, 0.1562, 1.0, 0.1875, 1.0, 0.1875, 1.0, 0.1562, 1.0, 0.5625, 1.0, 0.5938, 1.0, 0.5938, 1.0, 0.5625, 1.0, 0.9688, 1.0, 1.0, 1.0, 1.0, 1.0, 0.9688, 1.0, 0.125, 1.0, 0.1562, 1.0, 0.1562, 1.0, 0.125, 1.0, 0.5312, 1.0, 0.5625, 1.0, 0.5625, 1.0, 0.5312, 1.0, 0.9375, 1.0, 0.9688, 1.0, 0.9688, 1.0, 0.9375, 1.0, 0.3125, 1.0, 0.3438, 1.0, 0.3438, 1.0, 0.3125, 1.0, 0.4062, 1.0, 0.4375, 1.0, 0.4375, 1.0, 0.4062, 1.0, 0.8125, 1.0, 0.8438, 1.0, 0.8438, 1.0, 0.8125, 1.0, 0.375, 1.0, 0.4062, 1.0, 0.4062, 1.0, 0.375, 1.0, 0.7812, 1.0, 0.8125, 1.0, 0.8125, 1.0, 0.7812, 1.0, 0.3438, 1.0, 0.375, 1.0, 0.375, 1.0, 0.3438, 1.0, 0.75, 1.0, 0.7812, 1.0, 0.7812, 1.0, 0.75, 1.0, 0.3125, 1.0, 0.3438, 1.0, 0.3438, 1.0, 0.3125, 1.0, 0.7188, 1.0, 0.75, 1.0, 0.75, 1.0, 0.7188, 1.0, 0.2812, 1.0, 0.3125, 1.0, 0.3125, 1.0, 0.2812, 1.0, 0.6875, 1.0, 0.7188, 1.0, 0.7188, 1.0, 0.6875, 1.0, 0.25, 1.0, 0.2812, 1.0, 0.2812, 1.0, 0.25, 1.0, 0.6562, 1.0, 0.6875, 1.0, 0.6875, 1.0, 0.6562, 1.0, 0.2188, 1.0, 0.25, 1.0, 0.25, 1.0, 0.2188, 1.0, 0.625, 1.0, 0.6562, 1.0, 0.6562, 1.0, 0.625, 1.0, 0.1875, 1.0, 0.2188, 1.0, 0.2188, 1.0, 0.1875, 1.0, 0.5938, 1.0, 0.625, 1.0, 0.625, 1.0, 0.5938, 1.0, 0.1562, 1.0, 0.1875, 1.0, 0.1875, 1.0, 0.1562, 1.0, 0.5625, 1.0, 0.5938, 1.0, 0.5938, 1.0, 0.5625, 1.0, 0.9688, 1.0, 1.0, 1.0, 1.0, 1.0, 0.9688, 1.0, 0.125, 1.0, 0.1562, 1.0, 0.1562, 1.0, 0.125, 1.0, 0.5312, 1.0, 0.5625, 1.0, 0.5625, 1.0, 0.5312, 1.0, 0.9375, 1.0, 0.9688, 1.0, 0.9688, 1.0, 0.9375, 1.0, 0.09375, 1.0, 0.125, 1.0, 0.125, 1.0, 0.09375, 1.0, 0.5, 1.0, 0.5312, 1.0, 0.5312, 1.0, 0.5, 1.0, 0.9062, 1.0, 0.9375, 1.0, 0.9375, 1.0, 0.9062, 1.0, 0.0625, 1.0, 0.09375, 1.0, 0.09375, 1.0, 0.0625, 1.0, 0.4688, 1.0, 0.5, 1.0, 0.5, 1.0, 0.4688, 1.0, 0.875, 1.0, 0.9062, 1.0, 0.9062, 1.0, 0.875, 1.0, 0.03125, 1.0, 0.0625, 1.0, 0.0625, 1.0, 0.03125, 1.0, 0.4375, 1.0, 0.4688, 1.0, 0.4688, 1.0, 0.4375, 1.0, 0.8438, 1.0, 0.875, 1.0, 0.875, 1.0, 0.8438, 1.0, 0.9375, 1.0, 0.9688, 1.0, 0.9688, 1.0, 0.9375, 1.0, 0.7188, 1.0, 0.75, 1.0, 0.75, 1.0, 0.7188, 1.0, 0.2812, 1.0, 0.3125, 1.0, 0.3125, 1.0, 0.2812, 1.0, 0.6875, 1.0, 0.7188, 1.0, 0.7188, 1.0, 0.6875, 1.0, 0.25, 1.0, 0.2812, 1.0, 0.2812, 1.0, 0.25, 1.0, 0.6562, 1.0, 0.6875, 1.0, 0.6875, 1.0, 0.6562, 1.0, 0.2188, 1.0, 0.25, 1.0, 0.25, 1.0, 0.2188, 1.0, 0.625, 1.0, 0.6562, 1.0, 0.6562, 1.0, 0.625, 1.0, 0.1875, 1.0, 0.2188, 1.0, 0.2188, 1.0, 0.1875, 1.0, 0.5938, 1.0, 0.625, 1.0, 0.625, 1.0, 0.5938, 1.0, 0.1562, 1.0, 0.1875, 1.0, 0.1875, 1.0, 0.1562, 1.0, 0.5625, 1.0, 0.5938, 1.0, 0.5938, 1.0, 0.5625, 1.0, 0.9688, 1.0, 1.0, 1.0, 1.0, 1.0, 0.9688, 1.0, 0.125, 1.0, 0.1562, 1.0, 0.1562, 1.0, 0.125, 1.0, 0.5312, 1.0, 0.5625, 1.0, 0.5625, 1.0, 0.5312, 1.0, 0.9375, 1.0, 0.9688, 1.0, 0.9688, 1.0, 0.9375, 1.0, 0.09375, 1.0, 0.125, 1.0, 0.125, 1.0, 0.09375, 1.0, 0.5, 1.0, 0.5312, 1.0, 0.5312, 1.0, 0.5, 1.0, 0.9062, 1.0, 0.9375, 1.0, 0.9375, 1.0, 0.9062, 1.0, 0.0625, 1.0, 0.09375, 1.0, 0.09375, 1.0, 0.0625, 1.0, 0.4688, 1.0, 0.5, 1.0, 0.5, 1.0, 0.4688, 1.0, 0.875, 1.0, 0.9062, 1.0, 0.9062, 1.0, 0.875, 1.0, 0.03125, 1.0, 0.0625, 1.0, 0.0625, 1.0, 0.03125, 1.0, 0.4375, 1.0, 0.4688, 1.0, 0.4688, 1.0, 0.4375, 1.0, 0.8438, 1.0, 0.875, 1.0, 0.875, 1.0, 0.8438, 1.0, 0.0, 1.0, 0.03125, 1.0, 0.03125, 1.0, 0.0, 1.0, 0.4062, 1.0, 0.4375, 1.0, 0.4375, 1.0, 0.4062, 1.0, 0.8125, 1.0, 0.8438, 1.0, 0.8438, 1.0, 0.8125, 1.0, 0.375, 1.0, 0.4062, 1.0, 0.4062, 1.0, 0.375, 1.0, 0.7812, 1.0, 0.8125, 1.0, 0.8125, 1.0, 0.7812, 1.0, 0.3438, 1.0, 0.375, 1.0, 0.375, 1.0, 0.3438, 1.0, 0.75, 1.0, 0.7812, 1.0, 0.7812, 1.0, 0.75, 1.0, 0.8438, 1.0, 0.875, 1.0, 0.875, 1.0, 0.8438, 1.0, 0.09375, 1.0, 0.125, 1.0, 0.125, 1.0, 0.09375, 1.0, 0.5, 1.0, 0.5312, 1.0, 0.5312, 1.0, 0.5, 1.0, 0.9062, 1.0, 0.9375, 1.0, 0.9375, 1.0, 0.9062, 1.0, 0.0625, 1.0, 0.09375, 1.0, 0.09375, 1.0, 0.0625, 1.0, 0.4688, 1.0, 0.5, 1.0, 0.5, 1.0, 0.4688, 1.0, 0.875, 1.0, 0.9062, 1.0, 0.9062, 1.0, 0.875, 1.0, 0.03125, 1.0, 0.0625, 1.0, 0.0625, 1.0, 0.03125, 1.0, 0.4375, 1.0, 0.4688, 1.0, 0.4688, 1.0, 0.4375, 1.0, 0.8438, 1.0, 0.875, 1.0, 0.875, 1.0, 0.8438, 1.0, 0.0, 1.0, 0.03125, 1.0, 0.03125, 1.0, 0.0, 1.0, 0.4062, 1.0, 0.4375, 1.0, 0.4375, 1.0, 0.4062, 1.0, 0.8125, 1.0, 0.8438, 1.0, 0.8438, 1.0, 0.8125, 1.0, 0.375, 1.0, 0.4062, 1.0, 0.4062, 1.0, 0.375, 1.0, 0.7812, 1.0, 0.8125, 1.0, 0.8125, 1.0, 0.7812, 1.0, 0.3438, 1.0, 0.375, 1.0, 0.375, 1.0, 0.3438, 1.0, 0.75, 1.0, 0.7812, 1.0, 0.7812, 1.0, 0.75, 1.0, 0.3125, 1.0, 0.3438, 1.0, 0.3438, 1.0, 0.3125, 1.0, 0.7188, 1.0, 0.75, 1.0, 0.75, 1.0, 0.7188, 1.0, 0.2812, 1.0, 0.3125, 1.0, 0.3125, 1.0, 0.2812, 1.0, 0.6875, 1.0, 0.7188, 1.0, 0.7188, 1.0, 0.6875, 1.0, 0.25, 1.0, 0.2812, 1.0, 0.2812, 1.0, 0.25, 1.0, 0.6562, 1.0, 0.6875, 1.0, 0.6875, 1.0, 0.6562, 1.0, 0.2188, 1.0, 0.25, 1.0, 0.25, 1.0, 0.2188, 1.0, 0.625, 1.0, 0.6562, 1.0, 0.6562, 1.0, 0.625, 1.0, 0.1875, 1.0, 0.2188, 1.0, 0.2188, 1.0, 0.1875, 1.0, 0.5938, 1.0, 0.625, 1.0, 0.625, 1.0, 0.5938, 1.0, 0.1562, 1.0, 0.1875, 1.0, 0.1875, 1.0, 0.1562, 1.0, 0.5625, 1.0, 0.5938, 1.0, 0.5938, 1.0, 0.5625, 1.0, 0.9688, 1.0, 1.0, 1.0, 1.0, 1.0, 0.9688, 1.0, 0.125, 1.0, 0.1562, 1.0, 0.1562, 1.0, 0.125, 1.0, 0.5312, 1.0, 0.5625, 1.0, 0.5625, 1.0, 0.5312, 1.0, 0.75, 1.0, 0.7812, 1.0, 0.7812, 1.0, 0.75, 1.0, 0.0, 1.0, 0.03125, 1.0, 0.03125, 1.0, 0.0, 1.0, 0.4063, 1.0, 0.4375, 1.0, 0.4375, 1.0, 0.4062, 1.0, 0.8125, 1.0, 0.8438, 1.0, 0.8438, 1.0, 0.8125, 1.0, 0.375, 1.0, 0.4063, 1.0, 0.4062, 1.0, 0.375, 1.0, 0.7812, 1.0, 0.8125, 1.0, 0.8125, 1.0, 0.7812, 1.0, 0.3438, 1.0, 0.375, 1.0, 0.375, 1.0, 0.3438, 1.0, 0.75, 1.0, 0.7812, 1.0, 0.7812, 1.0, 0.75, 1.0, 0.3125, 1.0, 0.3438, 1.0, 0.3438, 1.0, 0.3125, 1.0, 0.7188, 1.0, 0.75, 1.0, 0.75, 1.0, 0.7188, 1.0, 0.2812, 1.0, 0.3125, 1.0, 0.3125, 1.0, 0.2812, 1.0, 0.6875, 1.0, 0.7188, 1.0, 0.7188, 1.0, 0.6875, 1.0, 0.25, 1.0, 0.2812, 1.0, 0.2812, 1.0, 0.25, 1.0, 0.6562, 1.0, 0.6875, 1.0, 0.6875, 1.0, 0.6562, 1.0, 0.2188, 1.0, 0.25, 1.0, 0.25, 1.0, 0.2188, 1.0, 0.625, 1.0, 0.6562, 1.0, 0.6562, 1.0, 0.625, 1.0, 0.1875, 1.0, 0.2188, 1.0, 0.2188, 1.0, 0.1875, 1.0, 0.5938, 1.0, 0.625, 1.0, 0.625, 1.0, 0.5938, 1.0, 0.1562, 1.0, 0.1875, 1.0, 0.1875, 1.0, 0.1562, 1.0, 0.5625, 1.0, 0.5938, 1.0, 0.5938, 1.0, 0.5625, 1.0, 0.9688, 1.0, 1.0, 1.0, 1.0, 1.0, 0.9688, 1.0, 0.125, 1.0, 0.1562, 1.0, 0.1562, 1.0, 0.125, 1.0, 0.5312, 1.0, 0.5625, 1.0, 0.5625, 1.0, 0.5312, 1.0, 0.9375, 1.0, 0.9688, 1.0, 0.9688, 1.0, 0.9375, 1.0, 0.09375, 1.0, 0.125, 1.0, 0.125, 1.0, 0.09375, 1.0, 0.5, 1.0, 0.5312, 1.0, 0.5312, 1.0, 0.5, 1.0, 0.9062, 1.0, 0.9375, 1.0, 0.9375, 1.0, 0.9062, 1.0, 0.0625, 1.0, 0.09375, 1.0, 0.09375, 1.0, 0.0625, 1.0, 0.4688, 1.0, 0.5, 1.0, 0.5, 1.0, 0.4688, 1.0, 0.875, 1.0, 0.9062, 1.0, 0.9062, 1.0, 0.875, 1.0, 0.03125, 1.0, 0.0625, 1.0, 0.0625, 1.0, 0.03125, 1.0, 0.4375, 1.0, 0.4688, 1.0, 0.4688, 1.0, 0.4375, 1.0, 0.3125, 1.0, 0.3438, 1.0, 0.3438, 1.0, 0.3125, 1.0, 0.7188, 1.0, 0.75, 1.0, 0.75, 1.0, 0.7188, 1.0, 0.2812, 1.0, 0.3125, 1.0, 0.3125, 1.0, 0.2812, 1.0, 0.6875, 1.0, 0.7188, 1.0, 0.7188, 1.0, 0.6875, 1.0, 0.25, 1.0, 0.2812, 1.0, 0.2812, 1.0, 0.25, 1.0, 0.6562, 1.0, 0.6875, 1.0, 0.6875, 1.0, 0.6562, 1.0, 0.2188, 1.0, 0.25, 1.0, 0.25, 1.0, 0.2188, 1.0, 0.625, 1.0, 0.6562, 1.0, 0.6562, 1.0, 0.625, 1.0, 0.1875, 1.0, 0.2188, 1.0, 0.2188, 1.0, 0.1875, 1.0, 0.5938, 1.0, 0.625, 1.0, 0.625, 1.0, 0.5938, 1.0, 0.1562, 1.0, 0.1875, 1.0, 0.1875, 1.0, 0.1562, 1.0, 0.5625, 1.0, 0.5938, 1.0, 0.5938, 1.0, 0.5625, 1.0, 0.9688, 1.0, 1.0, 1.0, 1.0, 1.0, 0.9688, 1.0, 0.125, 1.0, 0.1562, 1.0, 0.1562, 1.0, 0.125, 1.0, 0.5312, 1.0, 0.5625, 1.0, 0.5625, 1.0, 0.5312, 1.0, 0.9375, 1.0, 0.9688, 1.0, 0.9688, 1.0, 0.9375, 1.0, 0.09375, 1.0, 0.125, 1.0, 0.125, 1.0, 0.09375, 1.0, 0.5, 1.0, 0.5312, 1.0, 0.5312, 1.0, 0.5, 1.0, 0.9062, 1.0, 0.9375, 1.0, 0.9375, 1.0, 0.9062, 1.0, 0.0625, 1.0, 0.09375, 1.0, 0.09375, 1.0, 0.0625, 1.0, 0.4688, 1.0, 0.5, 1.0, 0.5, 1.0, 0.4688, 1.0, 0.875, 1.0, 0.9062, 1.0, 0.9062, 1.0, 0.875, 1.0, 0.03125, 1.0, 0.0625, 1.0, 0.0625, 1.0, 0.03125, 1.0, 0.4375, 1.0, 0.4688, 1.0, 0.4688, 1.0, 0.4375, 1.0, 0.8438, 1.0, 0.875, 1.0, 0.875, 1.0, 0.8438, 1.0, 0.0, 1.0, 0.03125, 1.0, 0.03125, 1.0, 0.0, 1.0, 0.4062, 1.0, 0.4375, 1.0, 0.4375, 1.0, 0.4062, 1.0, 0.8125, 1.0, 0.8438, 1.0, 0.8438, 1.0, 0.8125, 1.0, 0.375, 1.0, 0.4062, 1.0, 0.4062, 1.0, 0.375, 1.0, 0.7812, 1.0, 0.8125, 1.0, 0.8125, 1.0, 0.7812, 1.0, 0.3438, 1.0, 0.375, 1.0, 0.375, 1.0, 0.3438, 1.0, 0.1875, 1.0, 0.2188, 1.0, 0.2188, 1.0, 0.1875, 1.0, 0.5938, 1.0, 0.625, 1.0, 0.625, 1.0, 0.5938, 1.0, 0.1562, 1.0, 0.1875, 1.0, 0.1875, 1.0, 0.1562, 1.0, 0.5625, 1.0, 0.5938, 1.0, 0.5938, 1.0, 0.5625, 1.0, 0.9688, 1.0, 1.0, 1.0, 1.0, 1.0, 0.9688, 1.0, 0.125, 1.0, 0.1562, 1.0, 0.1562, 1.0, 0.125, 1.0, 0.5312, 1.0, 0.5625, 1.0, 0.5625, 1.0, 0.5312, 1.0, 0.9375, 1.0, 0.9688, 1.0, 0.9688, 1.0, 0.9375, 1.0, 0.09375, 1.0, 0.125, 1.0, 0.125, 1.0, 0.09375, 1.0, 0.5, 1.0, 0.5312, 1.0, 0.5312, 1.0, 0.5, 1.0, 0.9062, 1.0, 0.9375, 1.0, 0.9375, 1.0, 0.9062, 1.0, 0.0625, 1.0, 0.09375, 1.0, 0.09375, 1.0, 0.0625, 1.0, 0.4688, 1.0, 0.5, 1.0, 0.5, 1.0, 0.4688, 1.0, 0.875, 1.0, 0.9062, 1.0, 0.9062, 1.0, 0.875, 1.0, 0.03125, 1.0, 0.0625, 1.0, 0.0625, 1.0, 0.03125, 1.0, 0.4375, 1.0, 0.4688, 1.0, 0.4688, 1.0, 0.4375, 1.0, 0.8438, 1.0, 0.875, 1.0, 0.875, 1.0, 0.8438, 1.0, 0.0, 1.0, 0.03125, 1.0, 0.03125, 1.0, 0.0, 1.0, 0.4062, 1.0, 0.4375, 1.0, 0.4375, 1.0, 0.4062, 1.0, 0.8125, 1.0, 0.8438, 1.0, 0.8438, 1.0, 0.8125, 1.0, 0.375, 1.0, 0.4062, 1.0, 0.4062, 1.0, 0.375, 1.0, 0.7812, 1.0, 0.8125, 1.0, 0.8125, 1.0, 0.7812, 1.0, 0.3438, 1.0, 0.375, 1.0, 0.375, 1.0, 0.3438, 1.0, 0.75, 1.0, 0.7812, 1.0, 0.7812, 1.0, 0.75, 1.0, 0.3125, 1.0, 0.3438, 1.0, 0.3438, 1.0, 0.3125, 1.0, 0.7188, 1.0, 0.75, 1.0, 0.75, 1.0, 0.7188, 1.0, 0.2812, 1.0, 0.3125, 1.0, 0.3125, 1.0, 0.2812, 1.0, 0.6875, 1.0, 0.7188, 1.0, 0.7188, 1.0, 0.6875, 1.0, 0.25, 1.0, 0.2812, 1.0, 0.2812, 1.0, 0.25, 1.0, 0.6562, 1.0, 0.6875, 1.0, 0.6875, 1.0, 0.6562, 1.0, 0.2188, 1.0, 0.25, 1.0, 0.25, 1.0, 0.2188, 1.0, 0.625, 1.0, 0.6562, 1.0, 0.6562, 1.0, 0.625, 1.0, 0.9375, 1.0, 0.9688, 1.0, 0.9375, 1.0, 0.09375, 1.0, 0.125, 1.0, 0.09375, 1.0, 0.5, 1.0, 0.5312, 1.0, 0.5, 1.0, 0.9062, 1.0, 0.9375, 1.0, 0.9062, 1.0, 0.0625, 1.0, 0.09375, 1.0, 0.0625, 1.0, 0.4688, 1.0, 0.5, 1.0, 0.4688, 1.0, 0.875, 1.0, 0.9062, 1.0, 0.875, 1.0, 0.03125, 1.0, 0.0625, 1.0, 0.03125, 1.0, 0.4375, 1.0, 0.4688, 1.0, 0.4375, 1.0, 0.8438, 1.0, 0.875, 1.0, 0.8438, 1.0, 0.0, 1.0, 0.03125, 1.0, 0.0, 1.0, 0.4062, 1.0, 0.4375, 1.0, 0.4062, 1.0, 0.8125, 1.0, 0.8438, 1.0, 0.8125, 1.0, 0.375, 1.0, 0.4062, 1.0, 0.375, 1.0, 0.7812, 1.0, 0.8125, 1.0, 0.7812, 1.0, 0.3438, 1.0, 0.375, 1.0, 0.3438, 1.0, 0.75, 1.0, 0.7812, 1.0, 0.75, 1.0, 0.3125, 1.0, 0.3438, 1.0, 0.3125, 1.0, 0.7188, 1.0, 0.75, 1.0, 0.7188, 1.0, 0.2812, 1.0, 0.3125, 1.0, 0.2812, 1.0, 0.6875, 1.0, 0.7188, 1.0, 0.6875, 1.0, 0.25, 1.0, 0.2812, 1.0, 0.25, 1.0, 0.6562, 1.0, 0.6875, 1.0, 0.6562, 1.0, 0.2188, 1.0, 0.25, 1.0, 0.2188, 1.0, 0.625, 1.0, 0.6562, 1.0, 0.625, 1.0, 0.1875, 1.0, 0.2188, 1.0, 0.1875, 1.0, 0.5938, 1.0, 0.625, 1.0, 0.5938, 1.0, 0.1562, 1.0, 0.1875, 1.0, 0.1562, 1.0, 0.5625, 1.0, 0.5938, 1.0, 0.5625, 1.0, 0.9688, 1.0, 1.0, 1.0, 0.9688, 1.0, 0.125, 1.0, 0.1562, 1.0, 0.125, 1.0, 0.5312, 1.0, 0.5625, 1.0, 0.5312, 1.0, 0.0625, 1.0, 0.09375, 1.0, 0.09375, 1.0, 0.0625, 1.0, 0.9062, 1.0, 0.9375, 1.0, 0.9375, 1.0, 0.9063, 1.0, 0.5, 1.0, 0.5312, 1.0, 0.5312, 1.0, 0.5, 1.0, 0.09375, 1.0, 0.125, 1.0, 0.125, 1.0, 0.09375, 1.0, 0.9375, 1.0, 0.9688, 1.0, 0.9688, 1.0, 0.9375, 1.0, 0.5312, 1.0, 0.5625, 1.0, 0.5625, 1.0, 0.5312, 1.0, 0.125, 1.0, 0.1562, 1.0, 0.1562, 1.0, 0.125, 1.0, 0.9688, 1.0, 1.0, 1.0, 1.0, 1.0, 0.9688, 1.0, 0.5625, 1.0, 0.5938, 1.0, 0.5938, 1.0, 0.5625, 1.0, 0.1562, 1.0, 0.1875, 1.0, 0.1875, 1.0, 0.1562, 1.0, 0.5938, 1.0, 0.625, 1.0, 0.625, 1.0, 0.5938, 1.0, 0.1875, 1.0, 0.2188, 1.0, 0.2188, 1.0, 0.1875, 1.0, 0.625, 1.0, 0.6562, 1.0, 0.6562, 1.0, 0.625, 1.0, 0.2188, 1.0, 0.25, 1.0, 0.25, 1.0, 0.2188, 1.0, 0.6562, 1.0, 0.6875, 1.0, 0.6875, 1.0, 0.6562, 1.0, 0.25, 1.0, 0.2812, 1.0, 0.2812, 1.0, 0.25, 1.0, 0.6875, 1.0, 0.7188, 1.0, 0.7188, 1.0, 0.6875, 1.0, 0.2812, 1.0, 0.3125, 1.0, 0.3125, 1.0, 0.2812, 1.0, 0.7188, 1.0, 0.75, 1.0, 0.75, 1.0, 0.7188, 1.0, 0.3125, 1.0, 0.3438, 1.0, 0.3438, 1.0, 0.3125, 1.0, 0.75, 1.0, 0.7812, 1.0, 0.7812, 1.0, 0.75, 1.0, 0.3438, 1.0, 0.375, 1.0, 0.375, 1.0, 0.3438, 1.0, 0.7812, 1.0, 0.8125, 1.0, 0.8125, 1.0, 0.7812, 1.0, 0.375, 1.0, 0.4062, 1.0, 0.4062, 1.0, 0.375, 1.0, 0.8125, 1.0, 0.8438, 1.0, 0.8438, 1.0, 0.8125, 1.0, 0.4062, 1.0, 0.4375, 1.0, 0.4375, 1.0, 0.4062, 1.0, 0.0, 1.0, 0.03125, 1.0, 0.03125, 1.0, 0.0, 1.0, 0.8438, 1.0, 0.875, 1.0, 0.875, 1.0, 0.8438, 1.0, 0.4375, 1.0, 0.4688, 1.0, 0.4688, 1.0, 0.4375, 1.0, 0.03125, 1.0, 0.0625, 1.0, 0.0625, 1.0, 0.03125, 1.0, 0.875, 1.0, 0.9062, 1.0, 0.9063, 1.0, 0.875, 1.0, 0.4688, 1.0, 0.5, 1.0, 0.5, 1.0, 0.4688, 1.0, 0.0625, 1.0, 0.09375, 1.0, 0.09375, 1.0, 0.0625, 1.0, 0.9063, 1.0, 0.9375, 1.0, 0.9375, 1.0, 0.9062, 1.0, 0.5, 1.0, 0.5312, 1.0, 0.5312, 1.0, 0.5, 1.0, 0.09375, 1.0, 0.125, 1.0, 0.125, 1.0, 0.09375, 1.0, 0.9375, 1.0, 0.9688, 1.0, 0.9688, 1.0, 0.9375, 1.0, 0.5312, 1.0, 0.5625, 1.0, 0.5625, 1.0, 0.5312, 1.0, 0.125, 1.0, 0.1562, 1.0, 0.1562, 1.0, 0.125, 1.0, 0.9688, 1.0, 1.0, 1.0, 1.0, 1.0, 0.9688, 1.0, 0.5625, 1.0, 0.5938, 1.0, 0.5938, 1.0, 0.5625, 1.0, 0.1562, 1.0, 0.1875, 1.0, 0.1875, 1.0, 0.1562, 1.0, 0.5938, 1.0, 0.625, 1.0, 0.625, 1.0, 0.5938, 1.0, 0.1875, 1.0, 0.2188, 1.0, 0.2188, 1.0, 0.1875, 1.0, 0.625, 1.0, 0.6562, 1.0, 0.6562, 1.0, 0.625, 1.0, 0.2188, 1.0, 0.25, 1.0, 0.25, 1.0, 0.2188, 1.0, 0.6562, 1.0, 0.6875, 1.0, 0.6875, 1.0, 0.6562, 1.0, 0.25, 1.0, 0.2812, 1.0, 0.2812, 1.0, 0.25, 1.0, 0.6875, 1.0, 0.7188, 1.0, 0.7188, 1.0, 0.6875, 1.0, 0.2812, 1.0, 0.3125, 1.0, 0.3125, 1.0, 0.2812, 1.0, 0.7188, 1.0, 0.75, 1.0, 0.75, 1.0, 0.7188, 1.0, 0.3125, 1.0, 0.3438, 1.0, 0.3438, 1.0, 0.3125, 1.0, 0.75, 1.0, 0.7812, 1.0, 0.7812, 1.0, 0.75, 1.0, 0.3438, 1.0, 0.375, 1.0, 0.375, 1.0, 0.3438, 1.0, 0.7812, 1.0, 0.8125, 1.0, 0.8125, 1.0, 0.7812, 1.0, 0.375, 1.0, 0.4062, 1.0, 0.4062, 1.0, 0.375, 1.0, 0.8125, 1.0, 0.8438, 1.0, 0.8438, 1.0, 0.8125, 1.0, 0.4062, 1.0, 0.4375, 1.0, 0.4375, 1.0, 0.4062, 1.0, 0.0, 1.0, 0.03125, 1.0, 0.03125, 1.0, 0.0, 1.0, 0.8438, 1.0, 0.875, 1.0, 0.875, 1.0, 0.8438, 1.0, 0.4375, 1.0, 0.4688, 1.0, 0.4688, 1.0, 0.4375, 1.0, 0.03125, 1.0, 0.0625, 1.0, 0.0625, 1.0, 0.03125, 1.0, 0.875, 1.0, 0.9063, 1.0, 0.9062, 1.0, 0.875, 1.0, 0.4688, 1.0, 0.5, 1.0, 0.5, 1.0, 0.4688, 1.0, 0.4375, 1.0, 0.4688, 1.0, 0.4688, 1.0, 0.4375, 1.0, 0.03125, 1.0, 0.0625, 1.0, 0.0625, 1.0, 0.03125, 1.0, 0.875, 1.0, 0.9062, 1.0, 0.9062, 1.0, 0.875, 1.0, 0.4688, 1.0, 0.5, 1.0, 0.5, 1.0, 0.4688, 1.0, 0.0625, 1.0, 0.09375, 1.0, 0.09375, 1.0, 0.0625, 1.0, 0.9062, 1.0, 0.9375, 1.0, 0.9375, 1.0, 0.9062, 1.0, 0.5, 1.0, 0.5312, 1.0, 0.5312, 1.0, 0.5, 1.0, 0.09375, 1.0, 0.125, 1.0, 0.125, 1.0, 0.09375, 1.0, 0.9375, 1.0, 0.9688, 1.0, 0.9688, 1.0, 0.9375, 1.0, 0.5312, 1.0, 0.5625, 1.0, 0.5625, 1.0, 0.5312, 1.0, 0.125, 1.0, 0.1562, 1.0, 0.1562, 1.0, 0.125, 1.0, 0.9688, 1.0, 1.0, 1.0, 1.0, 1.0, 0.9688, 1.0, 0.5625, 1.0, 0.5938, 1.0, 0.5938, 1.0, 0.5625, 1.0, 0.1562, 1.0, 0.1875, 1.0, 0.1875, 1.0, 0.1562, 1.0, 0.5938, 1.0, 0.625, 1.0, 0.625, 1.0, 0.5938, 1.0, 0.1875, 1.0, 0.2188, 1.0, 0.2188, 1.0, 0.1875, 1.0, 0.625, 1.0, 0.6562, 1.0, 0.6562, 1.0, 0.625, 1.0, 0.2188, 1.0, 0.25, 1.0, 0.25, 1.0, 0.2188, 1.0, 0.6562, 1.0, 0.6875, 1.0, 0.6875, 1.0, 0.6562, 1.0, 0.25, 1.0, 0.2812, 1.0, 0.2812, 1.0, 0.25, 1.0, 0.6875, 1.0, 0.7188, 1.0, 0.7188, 1.0, 0.6875, 1.0, 0.2812, 1.0, 0.3125, 1.0, 0.3125, 1.0, 0.2812, 1.0, 0.7188, 1.0, 0.75, 1.0, 0.75, 1.0, 0.7188, 1.0, 0.3125, 1.0, 0.3438, 1.0, 0.3438, 1.0, 0.3125, 1.0, 0.75, 1.0, 0.7812, 1.0, 0.7812, 1.0, 0.75, 1.0, 0.3438, 1.0, 0.375, 1.0, 0.375, 1.0, 0.3438, 1.0, 0.7812, 1.0, 0.8125, 1.0, 0.8125, 1.0, 0.7812, 1.0, 0.375, 1.0, 0.4062, 1.0, 0.4063, 1.0, 0.375, 1.0, 0.8125, 1.0, 0.8438, 1.0, 0.8438, 1.0, 0.8125, 1.0, 0.4062, 1.0, 0.4375, 1.0, 0.4375, 1.0, 0.4063, 1.0, 0.0, 1.0, 0.03125, 1.0, 0.03125, 1.0, 0.0, 1.0, 0.8438, 1.0, 0.875, 1.0, 0.875, 1.0, 0.8438, 1.0, 0.8438, 1.0, 0.875, 1.0, 0.875, 1.0, 0.8438, 1.0, 0.0, 1.0, 0.03125, 1.0, 0.03125, 1.0, 0.0, 1.0, 0.4062, 1.0, 0.4375, 1.0, 0.4375, 1.0, 0.4062, 1.0, 0.8125, 1.0, 0.8438, 1.0, 0.8438, 1.0, 0.8125, 1.0, 0.375, 1.0, 0.4062, 1.0, 0.4062, 1.0, 0.375, 1.0, 0.7812, 1.0, 0.8125, 1.0, 0.8125, 1.0, 0.7812, 1.0, 0.3438, 1.0, 0.375, 1.0, 0.375, 1.0, 0.3438, 1.0, 0.75, 1.0, 0.7812, 1.0, 0.7812, 1.0, 0.75, 1.0, 0.3125, 1.0, 0.3438, 1.0, 0.3438, 1.0, 0.3125, 1.0, 0.7188, 1.0, 0.75, 1.0, 0.75, 1.0, 0.7188, 1.0, 0.2812, 1.0, 0.3125, 1.0, 0.3125, 1.0, 0.2812, 1.0, 0.6875, 1.0, 0.7188, 1.0, 0.7188, 1.0, 0.6875, 1.0, 0.25, 1.0, 0.2812, 1.0, 0.2812, 1.0, 0.25, 1.0, 0.6562, 1.0, 0.6875, 1.0, 0.6875, 1.0, 0.6562, 1.0, 0.2188, 1.0, 0.25, 1.0, 0.25, 1.0, 0.2188, 1.0, 0.625, 1.0, 0.6562, 1.0, 0.6562, 1.0, 0.625, 1.0, 0.1875, 1.0, 0.2188, 1.0, 0.2188, 1.0, 0.1875, 1.0, 0.5938, 1.0, 0.625, 1.0, 0.625, 1.0, 0.5938, 1.0, 0.1562, 1.0, 0.1875, 1.0, 0.1875, 1.0, 0.1562, 1.0, 0.5625, 1.0, 0.5938, 1.0, 0.5938, 1.0, 0.5625, 1.0, 0.9688, 1.0, 1.0, 1.0, 1.0, 1.0, 0.9688, 1.0, 0.125, 1.0, 0.1562, 1.0, 0.1562, 1.0, 0.125, 1.0, 0.5312, 1.0, 0.5625, 1.0, 0.5625, 1.0, 0.5312, 1.0, 0.9375, 1.0, 0.9688, 1.0, 0.9688, 1.0, 0.9375, 1.0, 0.09375, 1.0, 0.125, 1.0, 0.125, 1.0, 0.09375, 1.0, 0.5, 1.0, 0.5312, 1.0, 0.5312, 1.0, 0.5, 1.0, 0.9062, 1.0, 0.9375, 1.0, 0.9375, 1.0, 0.9062, 1.0, 0.0625, 1.0, 0.09375, 1.0, 0.09375, 1.0, 0.0625, 1.0, 0.4688, 1.0, 0.5, 1.0, 0.5, 1.0, 0.4688, 1.0, 0.875, 1.0, 0.9062, 1.0, 0.9062, 1.0, 0.875, 1.0, 0.03125, 1.0, 0.0625, 1.0, 0.0625, 1.0, 0.03125, 1.0, 0.4375, 1.0, 0.4688, 1.0, 0.4688, 1.0, 0.4375, 1.0])
me_cylinder_001.use_remesh_fix_poles = True
me_cylinder_001.use_remesh_preserve_attributes = False
me_cylinder_001.update()

# ---- objects
ob_cylinder = bpy.data.objects.new('Cylinder', me_cylinder)
ob_pedestal = bpy.data.objects.new('Pedestal', me_cube)
ob_bowl = bpy.data.objects.new('Bowl', me_cylinder_001)

# ---- transforms, parenting, visibility, modifiers, constraints
ob_cylinder.location = (0.0, 0.0, 0.0)
ob_pedestal.location = (0.0, 0.0, 0.0)
_m = ob_pedestal.modifiers.new('Bevel', 'BEVEL')
ob_bowl.location = (0.0, 0.0, 0.0)

# ---- collection membership
col_collection.objects.link(ob_cylinder)
col_collection.objects.link(ob_pedestal)
col_collection.objects.link(ob_bowl)

# ---- scene / render settings (as saved in the file)
scene.frame_start = 1; scene.frame_end = 250; scene.frame_set(1)
scene.render.engine = 'BLENDER_EEVEE_NEXT'
scene.cycles.sampling_pattern = 'TABULATED_SOBOL'
scene.cycles.use_light_tree = False
scene.view_settings.view_transform = 'Filmic'
bpy.context.view_layer.update()

# ---- added for rendering (the .blend has no active camera and no usable light): camera, sun
cam_auto = bpy.data.cameras.new('AutoCamera')
cam_auto.lens = 50.0
cam_auto.sensor_width = 36.0
cam_auto.clip_end = 1000.0
ob_auto_camera = bpy.data.objects.new('AutoCamera', cam_auto)
scene.collection.objects.link(ob_auto_camera)
ob_auto_camera.location = (2.7834, -3.34008, 2.73911)
ob_auto_camera.rotation_euler = (1.09748, -7.21219e-08, 0.694738)
scene.camera = ob_auto_camera
light_auto_sun = bpy.data.lights.new('AutoSun', 'SUN')
light_auto_sun.energy = 3.0
light_auto_sun.angle = 0.0523599
ob_auto_sun = bpy.data.objects.new('AutoSun', light_auto_sun)
scene.collection.objects.link(ob_auto_sun)
ob_auto_sun.rotation_euler = (0.872665, 0.174533, 0.523599)
bpy.context.view_layer.update()
